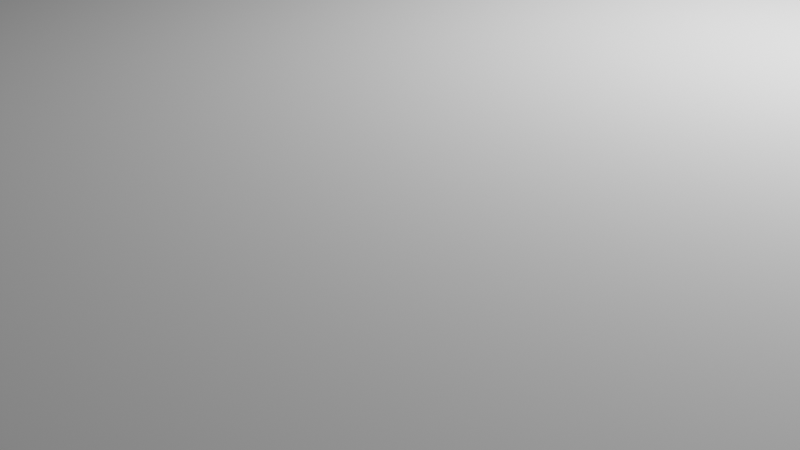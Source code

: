 # Source: hot_end_carriage_tarantula_v1.blend  (saved by Blender 2.92.15; exported with 4.5.12 LTS)
import bpy
from mathutils import Matrix  # noqa: F401  (used for matrix-valued properties, if any)

bpy.ops.wm.read_factory_settings(use_empty=True)
scene = bpy.context.scene
scene.name = 'Scene'

# ---- collections
col_collection = bpy.data.collections.new('Collection'); scene.collection.children.link(col_collection)

# ---- world
world_world = bpy.data.worlds.new('World'); scene.world = world_world
world_world.use_nodes = True; world_world.node_tree.nodes.clear()
_N = world_world.node_tree.nodes; _L = world_world.node_tree.links
n0 = _N.new('ShaderNodeOutputWorld'); n0.name = 'World Output'; n0.location = (300, 300)
n1 = _N.new('ShaderNodeBackground'); n1.name = 'Background'; n1.location = (10, 300)
n1.inputs[0].default_value = (0.05088, 0.05088, 0.05088, 1.0)
_L.new(n1.outputs[0], n0.inputs[0])
n0.is_active_output = True
world_world.color = (0.05088, 0.05088, 0.05088)
world_world.use_sun_shadow = False
world_world.sun_shadow_jitter_overblur = 0.0

# ---- cameras
cam_camera = bpy.data.cameras.new('Camera')
cam_camera.clip_end = 100.0
cam_camera.ortho_scale = 7.314

# ---- lights
light_light = bpy.data.lights.new('Light', 'POINT')
light_light.transmission_factor = 0.0
light_light.energy = 1000.0
light_light.shadow_soft_size = 0.1
light_light.shadow_maximum_resolution = 0.006
light_light.use_absolute_resolution = True

# ---- meshes
me_cube_001 = bpy.data.meshes.new('Cube.001')
me_cube_001.from_pydata([], [], [])
_uv = me_cube_001.uv_layers.new(name='UVMap')
_uv.uv.foreach_set('vector', [])
me_cube_001.use_remesh_fix_poles = True
me_cube_001.use_remesh_preserve_attributes = False
me_cube_001.use_mirror_vertex_groups = False
me_cube_001.update()
me_cube_002 = bpy.data.meshes.new('Cube.002')
me_cube_002.from_pydata([(-1.0, -1.0, -1.0), (-1.0, -1.0, 1.0), (-1.0, 1.0, -1.0), (-1.0, 1.0, 1.0), (1.0, -1.0, -1.0), (1.0, -1.0, 1.0), (1.0, 1.0, -1.0), (1.0, 1.0, 1.0), (0.4286, 1.0, -1.0), (0.4286, 1.0, 1.0), (0.4286, -1.0, -1.0), (0.4286, -1.0, 1.0), (-0.4286, 1.0, -1.0), (-0.4286, -1.0, 1.0), (-0.4286, 1.0, 1.0), (-0.4286, -1.0, -1.0), (-0.4286, -1.882, -1.0), (0.4286, -1.882, -1.0), (0.4286, -1.882, 1.0), (-0.4286, -1.882, 1.0), (0.4286, -1.697, 1.0), (-0.4286, -1.697, -1.0), (-0.4286, -1.697, 1.0), (0.4286, -1.697, -1.0), (-0.4286, -1.297, 1.0), (0.4286, -1.297, -1.0), (0.4286, -1.297, 1.0), (-0.4286, -1.297, -1.0), (-0.1786, 1.0, -1.0), (-0.1786, -1.0, 1.0), (-0.1786, -1.882, 1.0), (-0.1786, 1.0, 1.0), (-0.1786, -1.0, -1.0), (-0.1786, -1.882, -1.0), (-0.1786, -1.697, -1.0), (-0.1786, -1.697, 1.0), (-0.1786, -1.297, -1.0), (-0.1786, -1.297, 1.0), (0.1786, 1.0, 1.0), (0.1786, -1.0, -1.0), (0.1786, -1.882, -1.0), (0.1786, -1.697, -1.0), (0.1786, -1.297, -1.0), (0.1786, 1.0, -1.0), (0.1786, -1.0, 1.0), (0.1786, -1.882, 1.0), (0.1786, -1.697, 1.0), (0.1786, -1.297, 1.0), (0.4286, -2.042, 1.0), (0.4286, -2.042, -1.0), (-0.4286, -2.042, 1.0), (-0.4286, -2.042, -1.0), (-0.1786, -2.042, 1.0), (0.1786, -2.042, -1.0), (0.1786, -2.042, 1.0), (-0.1786, -2.042, -1.0), (0.7857, 0.7868, -1.0), (0.7857, 0.7868, 1.0), (0.7659, 0.5607, -1.0), (0.7659, 0.5607, 1.0), (0.8056, 0.7846, -1.0), (0.8056, 0.7846, 1.0), (0.7468, 0.5672, -1.0), (0.7468, 0.5672, 1.0), (0.8246, 0.7781, -1.0), (0.8246, 0.7781, 1.0), (0.7292, 0.5777, -1.0), (0.7292, 0.5777, 1.0), (0.8422, 0.7676, -1.0), (0.8422, 0.7676, 1.0), (0.7138, 0.5919, -1.0), (0.7138, 0.5919, 1.0), (0.8576, 0.7534, -1.0), (0.8576, 0.7534, 1.0), (0.7011, 0.6092, -1.0), (0.7011, 0.6092, 1.0), (0.8703, 0.7361, -1.0), (0.8703, 0.7361, 1.0), (0.6917, 0.629, -1.0), (0.6917, 0.629, 1.0), (0.8797, 0.7163, -1.0), (0.8797, 0.7163, 1.0), (0.686, 0.6504, -1.0), (0.686, 0.6504, 1.0), (0.8855, 0.6949, -1.0), (0.8855, 0.6949, 1.0), (0.684, 0.6727, -1.0), (0.684, 0.6727, 1.0), (0.8874, 0.6727, -1.0), (0.8874, 0.6727, 1.0), (0.686, 0.6949, -1.0), (0.686, 0.6949, 1.0), (0.8855, 0.6504, -1.0), (0.8855, 0.6504, 1.0), (0.6917, 0.7163, -1.0), (0.6917, 0.7163, 1.0), (0.8797, 0.629, -1.0), (0.8797, 0.629, 1.0), (0.7011, 0.7361, -1.0), (0.7011, 0.7361, 1.0), (0.8703, 0.6092, -1.0), (0.8703, 0.6092, 1.0), (0.8576, 0.5919, -1.0), (0.7138, 0.7534, -1.0), (0.8576, 0.5919, 1.0), (0.7138, 0.7534, 1.0), (0.8422, 0.5777, -1.0), (0.8422, 0.5777, 1.0), (0.7292, 0.7676, -1.0), (0.7292, 0.7676, 1.0), (0.8246, 0.5672, -1.0), (0.8246, 0.5672, 1.0), (0.7468, 0.7781, -1.0), (0.7468, 0.7781, 1.0), (0.8056, 0.5607, -1.0), (0.8056, 0.5607, 1.0), (0.7659, 0.7846, -1.0), (0.7659, 0.7846, 1.0), (0.7857, 0.5585, -1.0), (0.7857, 0.5585, 1.0), (-0.7857, 0.7868, -1.0), (-0.7857, 0.7868, 1.0), (-0.8056, 0.5607, -1.0), (-0.8056, 0.5607, 1.0), (-0.7659, 0.7846, -1.0), (-0.7659, 0.7846, 1.0), (-0.8246, 0.5672, -1.0), (-0.8246, 0.5672, 1.0), (-0.7468, 0.7781, -1.0), (-0.7468, 0.7781, 1.0), (-0.8422, 0.5777, -1.0), (-0.8422, 0.5777, 1.0), (-0.7292, 0.7676, -1.0), (-0.7292, 0.7676, 1.0), (-0.8576, 0.5919, -1.0), (-0.8576, 0.5919, 1.0), (-0.7138, 0.7534, -1.0), (-0.7138, 0.7534, 1.0), (-0.8703, 0.6092, -1.0), (-0.8703, 0.6092, 1.0), (-0.7011, 0.7361, -1.0), (-0.7011, 0.7361, 1.0), (-0.8797, 0.629, -1.0), (-0.8797, 0.629, 1.0), (-0.6917, 0.7163, -1.0), (-0.6917, 0.7163, 1.0), (-0.8855, 0.6504, -1.0), (-0.8855, 0.6504, 1.0), (-0.686, 0.6949, -1.0), (-0.686, 0.6949, 1.0), (-0.8874, 0.6727, -1.0), (-0.8874, 0.6727, 1.0), (-0.684, 0.6727, -1.0), (-0.684, 0.6727, 1.0), (-0.8855, 0.6949, -1.0), (-0.8855, 0.6949, 1.0), (-0.686, 0.6504, -1.0), (-0.686, 0.6504, 1.0), (-0.8797, 0.7163, -1.0), (-0.8797, 0.7163, 1.0), (-0.6917, 0.629, -1.0), (-0.6917, 0.629, 1.0), (-0.8703, 0.7361, -1.0), (-0.7011, 0.6092, -1.0), (-0.8703, 0.7361, 1.0), (-0.7011, 0.6092, 1.0), (-0.7138, 0.5919, -1.0), (-0.7138, 0.5919, 1.0), (-0.8576, 0.7534, -1.0), (-0.8576, 0.7534, 1.0), (-0.7292, 0.5777, -1.0), (-0.7292, 0.5777, 1.0), (-0.8422, 0.7676, -1.0), (-0.8422, 0.7676, 1.0), (-0.7468, 0.5672, -1.0), (-0.7468, 0.5672, 1.0), (-0.8246, 0.7781, -1.0), (-0.8246, 0.7781, 1.0), (-0.7659, 0.5607, -1.0), (-0.7659, 0.5607, 1.0), (-0.8056, 0.7846, -1.0), (-0.8056, 0.7846, 1.0), (-0.7857, 0.5585, -1.0), (-0.7857, 0.5585, 1.0), (0.7857, -0.1603, -1.0), (0.7857, -0.1603, 1.0), (0.7857, 0.1603, -1.0), (0.7857, 0.1603, 1.0), (0.8405, 0.1603, -1.0), (0.8405, 0.1603, 1.0), (0.9286, 0.1603, -1.0), (0.9286, 0.1603, 1.0), (0.9286, -0.1603, -1.0), (0.9286, -0.1603, 1.0), (-0.9286, -0.1603, -1.0), (-0.9286, -0.1603, 1.0), (-0.9286, 0.1603, -1.0), (-0.9286, 0.1603, 1.0), (-0.8405, 0.1603, -1.0), (-0.7857, 0.1603, -1.0), (-0.7857, 0.1603, 1.0), (-0.8405, 0.1603, 1.0), (-0.7857, -0.1603, -1.0), (-0.7857, -0.1603, 1.0), (0.7857, -0.5919, -1.0), (0.7857, -0.5919, 1.0), (0.7578, -0.7491, -1.0), (0.7578, -0.7491, 1.0), (0.7999, -0.5934, -1.0), (0.7999, -0.5934, 1.0), (0.7452, -0.7416, -1.0), (0.7452, -0.7416, 1.0), (0.8136, -0.5981, -1.0), (0.8136, -0.5981, 1.0), (0.7342, -0.7314, -1.0), (0.7342, -0.7314, 1.0), (0.8262, -0.6056, -1.0), (0.8262, -0.6056, 1.0), (0.7251, -0.719, -1.0), (0.7251, -0.719, 1.0), (0.8372, -0.6158, -1.0), (0.8372, -0.6158, 1.0), (0.7184, -0.7049, -1.0), (0.7184, -0.7049, 1.0), (0.8463, -0.6282, -1.0), (0.8463, -0.6282, 1.0), (0.7143, -0.6896, -1.0), (0.853, -0.6423, -1.0), (0.7143, -0.6896, 1.0), (0.853, -0.6423, 1.0), (0.8572, -0.6577, -1.0), (0.8572, -0.6577, 1.0), (0.7129, -0.6736, -1.0), (0.7129, -0.6736, 1.0), (0.8586, -0.6736, -1.0), (0.8586, -0.6736, 1.0), (0.7143, -0.6577, -1.0), (0.7143, -0.6577, 1.0), (0.8572, -0.6896, -1.0), (0.8572, -0.6896, 1.0), (0.7184, -0.6423, -1.0), (0.7184, -0.6423, 1.0), (0.853, -0.7049, -1.0), (0.853, -0.7049, 1.0), (0.7251, -0.6282, -1.0), (0.7251, -0.6282, 1.0), (0.8463, -0.719, -1.0), (0.8463, -0.719, 1.0), (0.7342, -0.6158, -1.0), (0.7342, -0.6158, 1.0), (0.8372, -0.7314, -1.0), (0.8372, -0.7314, 1.0), (0.7452, -0.6056, -1.0), (0.7452, -0.6056, 1.0), (0.8262, -0.7416, -1.0), (0.8262, -0.7416, 1.0), (0.7578, -0.5981, -1.0), (0.7578, -0.5981, 1.0), (0.8136, -0.7491, -1.0), (0.8136, -0.7491, 1.0), (0.7999, -0.7538, -1.0), (0.7999, -0.7538, 1.0), (0.7715, -0.5934, -1.0), (0.7715, -0.5934, 1.0), (0.7857, -0.7554, -1.0), (0.7857, -0.7554, 1.0), (0.7715, -0.7538, -1.0), (0.7715, -0.7538, 1.0), (-0.7857, -0.5919, -1.0), (-0.7857, -0.5919, 1.0), (-0.8136, -0.7491, -1.0), (-0.8136, -0.7491, 1.0), (-0.7715, -0.5934, -1.0), (-0.7715, -0.5934, 1.0), (-0.8262, -0.7416, -1.0), (-0.8262, -0.7416, 1.0), (-0.7578, -0.5981, -1.0), (-0.7578, -0.5981, 1.0), (-0.8372, -0.7314, -1.0), (-0.8372, -0.7314, 1.0), (-0.7452, -0.6056, -1.0), (-0.7452, -0.6056, 1.0), (-0.8463, -0.719, -1.0), (-0.8463, -0.719, 1.0), (-0.7342, -0.6158, -1.0), (-0.7342, -0.6158, 1.0), (-0.7251, -0.6282, -1.0), (-0.7251, -0.6282, 1.0), (-0.853, -0.7049, -1.0), (-0.853, -0.7049, 1.0), (-0.7184, -0.6423, -1.0), (-0.7184, -0.6423, 1.0), (-0.8572, -0.6896, -1.0), (-0.8572, -0.6896, 1.0), (-0.7143, -0.6577, -1.0), (-0.7143, -0.6577, 1.0), (-0.8586, -0.6736, -1.0), (-0.8586, -0.6736, 1.0), (-0.7129, -0.6736, -1.0), (-0.7129, -0.6736, 1.0), (-0.8572, -0.6577, -1.0), (-0.8572, -0.6577, 1.0), (-0.7143, -0.6896, -1.0), (-0.7143, -0.6896, 1.0), (-0.853, -0.6423, -1.0), (-0.853, -0.6423, 1.0), (-0.7184, -0.7049, -1.0), (-0.7184, -0.7049, 1.0), (-0.8463, -0.6282, -1.0), (-0.8463, -0.6282, 1.0), (-0.7251, -0.719, -1.0), (-0.7251, -0.719, 1.0), (-0.8372, -0.6158, -1.0), (-0.8372, -0.6158, 1.0), (-0.7342, -0.7314, -1.0), (-0.7342, -0.7314, 1.0), (-0.8262, -0.6056, -1.0), (-0.8262, -0.6056, 1.0), (-0.7452, -0.7416, -1.0), (-0.7452, -0.7416, 1.0), (-0.7578, -0.7491, -1.0), (-0.7578, -0.7491, 1.0), (-0.8136, -0.5981, -1.0), (-0.8136, -0.5981, 1.0), (-0.7715, -0.7538, -1.0), (-0.7715, -0.7538, 1.0), (-0.7999, -0.5934, -1.0), (-0.7999, -0.5934, 1.0), (-0.7857, -0.7554, -1.0), (-0.7857, -0.7554, 1.0), (-0.7999, -0.7538, -1.0), (-0.7999, -0.7538, 1.0), (0.0, -1.298, -1.0), (0.0, -1.298, 1.0), (-0.1313, -1.654, -1.0), (-0.1313, -1.654, 1.0), (0.03623, -1.302, -1.0), (0.03623, -1.302, 1.0), (-0.1544, -1.623, -1.0), (-0.1544, -1.623, 1.0), (0.07107, -1.314, -1.0), (0.07107, -1.314, 1.0), (-0.1716, -1.587, -1.0), (-0.1716, -1.587, 1.0), (-0.1786, -1.561, -1.0), (0.1032, -1.334, -1.0), (0.1032, -1.334, 1.0), (-0.1786, -1.561, 1.0), (-0.1821, -1.548, -1.0), (-0.1821, -1.548, 1.0), (0.1313, -1.36, -1.0), (0.1313, -1.36, 1.0), (-0.1857, -1.507, -1.0), (-0.1857, -1.507, 1.0), (0.1544, -1.391, -1.0), (0.1544, -1.391, 1.0), (-0.1821, -1.466, -1.0), (-0.1821, -1.466, 1.0), (0.1716, -1.427, -1.0), (0.1716, -1.427, 1.0), (-0.1786, -1.453, -1.0), (-0.1786, -1.453, 1.0), (0.1786, -1.453, -1.0), (-0.1716, -1.427, -1.0), (-0.1716, -1.427, 1.0), (0.1786, -1.453, 1.0), (0.1821, -1.466, -1.0), (0.1821, -1.466, 1.0), (-0.1544, -1.391, -1.0), (-0.1544, -1.391, 1.0), (0.1857, -1.507, -1.0), (0.1857, -1.507, 1.0), (-0.1313, -1.36, -1.0), (0.1821, -1.548, -1.0), (-0.1313, -1.36, 1.0), (0.1821, -1.548, 1.0), (0.1786, -1.561, -1.0), (0.1786, -1.561, 1.0), (-0.1032, -1.334, -1.0), (-0.1032, -1.334, 1.0), (0.1716, -1.587, -1.0), (0.1716, -1.587, 1.0), (-0.07107, -1.314, -1.0), (-0.07107, -1.314, 1.0), (0.1544, -1.623, -1.0), (0.1544, -1.623, 1.0), (-0.03623, -1.302, -1.0), (-0.03623, -1.302, 1.0), (0.1313, -1.654, -1.0), (0.1313, -1.654, 1.0), (0.1032, -1.68, -1.0), (0.1032, -1.68, 1.0), (0.07456, -1.697, 1.0), (0.07456, -1.697, -1.0), (0.07107, -1.699, -1.0), (0.07107, -1.699, 1.0), (0.03623, -1.711, -1.0), (0.03623, -1.711, 1.0), (-0.03623, -1.711, 1.0), (-0.07107, -1.699, 1.0), (-0.07456, -1.697, 1.0), (-6.051e-08, -1.715, 1.0), (-6.051e-08, -1.715, -1.0), (-0.03623, -1.711, -1.0), (-0.07107, -1.699, -1.0), (-0.1032, -1.68, -1.0), (-0.07456, -1.697, -1.0), (-0.1032, -1.68, 1.0), (0.2429, -1.335, -1.0), (0.2206, -1.428, -1.0), (0.2429, -1.335, 1.0), (0.2259, -1.431, -1.0), (0.2221, -1.429, 1.0), (0.2259, -1.431, 1.0), (0.2515, -1.336, -1.0), (0.2515, -1.336, 1.0), (0.2183, -1.426, -1.0), (0.2183, -1.426, 1.0), (0.2598, -1.339, -1.0), (0.2598, -1.339, 1.0), (0.2115, -1.42, -1.0), (0.2115, -1.42, 1.0), (0.2675, -1.344, -1.0), (0.2675, -1.344, 1.0), (0.206, -1.413, -1.0), (0.206, -1.413, 1.0), (0.2742, -1.35, -1.0), (0.2742, -1.35, 1.0), (0.2019, -1.404, -1.0), (0.2019, -1.404, 1.0), (0.2797, -1.357, -1.0), (0.2797, -1.357, 1.0), (0.1994, -1.395, -1.0), (0.1994, -1.395, 1.0), (0.2838, -1.366, -1.0), (0.2838, -1.366, 1.0), (0.1986, -1.385, -1.0), (0.2863, -1.375, -1.0), (0.1986, -1.385, 1.0), (0.2863, -1.375, 1.0), (0.2871, -1.385, -1.0), (0.2871, -1.385, 1.0), (0.1994, -1.375, -1.0), (0.1994, -1.375, 1.0), (0.2019, -1.366, -1.0), (0.2019, -1.366, 1.0), (0.2863, -1.395, -1.0), (0.2863, -1.395, 1.0), (0.206, -1.357, -1.0), (0.206, -1.357, 1.0), (0.2838, -1.404, -1.0), (0.2838, -1.404, 1.0), (0.2115, -1.35, -1.0), (0.2115, -1.35, 1.0), (0.2797, -1.413, -1.0), (0.2797, -1.413, 1.0), (0.2742, -1.42, -1.0), (0.2183, -1.344, -1.0), (0.2742, -1.42, 1.0), (0.2183, -1.344, 1.0), (0.2675, -1.426, -1.0), (0.2675, -1.426, 1.0), (0.2259, -1.339, -1.0), (0.2259, -1.339, 1.0), (0.2598, -1.431, -1.0), (0.2598, -1.431, 1.0), (0.2342, -1.336, -1.0), (0.2342, -1.336, 1.0), (0.2515, -1.434, -1.0), (0.2515, -1.434, 1.0), (0.2429, -1.435, -1.0), (0.2429, -1.435, 1.0), (0.2342, -1.434, -1.0), (0.2342, -1.434, 1.0), (-0.2598, -1.431, -1.0), (-0.2429, -1.335, -1.0), (-0.2598, -1.431, 1.0), (-0.2429, -1.335, 1.0), (-0.2342, -1.336, -1.0), (-0.2675, -1.426, -1.0), (-0.2342, -1.336, 1.0), (-0.2675, -1.426, 1.0), (-0.2259, -1.339, -1.0), (-0.2259, -1.339, 1.0), (-0.2742, -1.42, -1.0), (-0.2742, -1.42, 1.0), (-0.2183, -1.344, -1.0), (-0.2183, -1.344, 1.0), (-0.2797, -1.413, -1.0), (-0.2797, -1.413, 1.0), (-0.2115, -1.35, -1.0), (-0.2115, -1.35, 1.0), (-0.2838, -1.404, -1.0), (-0.2838, -1.404, 1.0), (-0.206, -1.357, -1.0), (-0.206, -1.357, 1.0), (-0.2863, -1.395, -1.0), (-0.2863, -1.395, 1.0), (-0.2019, -1.366, -1.0), (-0.2019, -1.366, 1.0), (-0.2871, -1.385, -1.0), (-0.2871, -1.385, 1.0), (-0.1994, -1.375, -1.0), (-0.1994, -1.375, 1.0), (-0.2863, -1.375, -1.0), (-0.2863, -1.375, 1.0), (-0.1986, -1.385, -1.0), (-0.1986, -1.385, 1.0), (-0.1994, -1.395, -1.0), (-0.1994, -1.395, 1.0), (-0.2838, -1.366, -1.0), (-0.2838, -1.366, 1.0), (-0.2019, -1.404, -1.0), (-0.2019, -1.404, 1.0), (-0.2797, -1.357, -1.0), (-0.2797, -1.357, 1.0), (-0.206, -1.413, -1.0), (-0.206, -1.413, 1.0), (-0.2742, -1.35, -1.0), (-0.2742, -1.35, 1.0), (-0.2115, -1.42, -1.0), (-0.2115, -1.42, 1.0), (-0.2675, -1.344, -1.0), (-0.2675, -1.344, 1.0), (-0.2183, -1.426, -1.0), (-0.2183, -1.426, 1.0), (-0.2598, -1.339, -1.0), (-0.2598, -1.339, 1.0), (-0.2197, -1.427, -1.0), (-0.2221, -1.429, 1.0), (-0.2259, -1.431, -1.0), (-0.2259, -1.431, 1.0), (-0.2515, -1.336, -1.0), (-0.2515, -1.336, 1.0), (-0.2342, -1.434, -1.0), (-0.2342, -1.434, 1.0), (-0.2429, -1.435, -1.0), (-0.2429, -1.435, 1.0), (-0.2515, -1.434, -1.0), (-0.2515, -1.434, 1.0), (-0.2429, -1.719, -1.0), (-0.2429, -1.719, 1.0), (-0.2515, -1.817, -1.0), (-0.2515, -1.817, 1.0), (-0.2342, -1.72, -1.0), (-0.2342, -1.72, 1.0), (-0.2598, -1.815, -1.0), (-0.2598, -1.815, 1.0), (-0.2259, -1.723, -1.0), (-0.2259, -1.723, 1.0), (-0.2675, -1.81, -1.0), (-0.2675, -1.81, 1.0), (-0.2183, -1.727, -1.0), (-0.2183, -1.727, 1.0), (-0.2742, -1.804, -1.0), (-0.2742, -1.804, 1.0), (-0.2115, -1.734, -1.0), (-0.2115, -1.734, 1.0), (-0.2797, -1.796, -1.0), (-0.2797, -1.796, 1.0), (-0.206, -1.741, -1.0), (-0.206, -1.741, 1.0), (-0.2838, -1.788, -1.0), (-0.2838, -1.788, 1.0), (-0.2019, -1.75, -1.0), (-0.2019, -1.75, 1.0), (-0.2863, -1.778, -1.0), (-0.2863, -1.778, 1.0), (-0.1994, -1.759, -1.0), (-0.1994, -1.759, 1.0), (-0.2871, -1.769, -1.0), (-0.2871, -1.769, 1.0), (-0.1986, -1.769, -1.0), (-0.1986, -1.769, 1.0), (-0.2863, -1.759, -1.0), (-0.2863, -1.759, 1.0), (-0.1994, -1.778, -1.0), (-0.1994, -1.778, 1.0), (-0.2838, -1.75, -1.0), (-0.2838, -1.75, 1.0), (-0.2019, -1.788, -1.0), (-0.2019, -1.788, 1.0), (-0.206, -1.796, -1.0), (-0.206, -1.796, 1.0), (-0.2797, -1.741, -1.0), (-0.2797, -1.741, 1.0), (-0.2115, -1.804, -1.0), (-0.2115, -1.804, 1.0), (-0.2742, -1.734, -1.0), (-0.2742, -1.734, 1.0), (-0.2183, -1.81, -1.0), (-0.2183, -1.81, 1.0), (-0.2675, -1.727, -1.0), (-0.2675, -1.727, 1.0), (-0.2221, -1.812, 1.0), (-0.2259, -1.815, -1.0), (-0.2259, -1.815, 1.0), (-0.2598, -1.723, -1.0), (-0.2598, -1.723, 1.0), (-0.2342, -1.817, -1.0), (-0.2342, -1.817, 1.0), (-0.2515, -1.72, -1.0), (-0.2515, -1.72, 1.0), (-0.2429, -1.818, -1.0), (-0.2429, -1.818, 1.0), (0.2429, -1.719, -1.0), (0.2429, -1.719, 1.0), (0.2342, -1.817, -1.0), (0.2342, -1.817, 1.0), (0.2515, -1.72, -1.0), (0.2515, -1.72, 1.0), (0.2259, -1.815, -1.0), (0.2259, -1.815, 1.0), (0.2206, -1.811, -1.0), (0.2221, -1.812, 1.0), (0.2598, -1.723, -1.0), (0.2598, -1.723, 1.0), (0.2183, -1.81, -1.0), (0.2183, -1.81, 1.0), (0.2675, -1.727, -1.0), (0.2675, -1.727, 1.0), (0.2115, -1.804, -1.0), (0.2115, -1.804, 1.0), (0.206, -1.796, -1.0), (0.2742, -1.734, -1.0), (0.206, -1.796, 1.0), (0.2742, -1.734, 1.0), (0.2019, -1.788, -1.0), (0.2019, -1.788, 1.0), (0.2797, -1.741, -1.0), (0.2797, -1.741, 1.0), (0.2838, -1.75, -1.0), (0.1994, -1.778, -1.0), (0.2838, -1.75, 1.0), (0.1994, -1.778, 1.0), (0.1986, -1.769, -1.0), (0.1986, -1.769, 1.0), (0.2863, -1.759, -1.0), (0.2863, -1.759, 1.0), (0.1994, -1.759, -1.0), (0.1994, -1.759, 1.0), (0.2871, -1.769, -1.0), (0.2871, -1.769, 1.0), (0.2019, -1.75, -1.0), (0.2019, -1.75, 1.0), (0.2863, -1.778, -1.0), (0.2863, -1.778, 1.0), (0.206, -1.741, -1.0), (0.206, -1.741, 1.0), (0.2838, -1.788, -1.0), (0.2838, -1.788, 1.0), (0.2115, -1.734, -1.0), (0.2797, -1.796, -1.0), (0.2115, -1.734, 1.0), (0.2797, -1.796, 1.0), (0.2742, -1.804, -1.0), (0.2742, -1.804, 1.0), (0.2183, -1.727, -1.0), (0.2183, -1.727, 1.0), (0.2675, -1.81, -1.0), (0.2675, -1.81, 1.0), (0.2259, -1.723, -1.0), (0.2259, -1.723, 1.0), (0.2598, -1.815, -1.0), (0.2598, -1.815, 1.0), (0.2342, -1.72, -1.0), (0.2342, -1.72, 1.0), (0.2515, -1.817, -1.0), (0.2515, -1.817, 1.0), (0.2429, -1.818, -1.0), (0.2429, -1.818, 1.0)], [], [(5, 11, 10, 4), (14, 12, 2, 3), (13, 29, 31, 14), (2, 0, 1, 3), (0, 15, 13, 1), (6, 8, 9, 7), (6, 7, 5, 4), (20, 18, 17, 23), (19, 16, 51, 50), (38, 44, 11, 9), (27, 15, 32, 36), (14, 31, 28, 12), (42, 39, 10, 25), (16, 33, 55, 51), (15, 27, 24, 13), (24, 37, 29, 13), (11, 26, 25, 10), (21, 16, 19, 22), (26, 20, 23, 25), (27, 21, 22, 24), (42, 36, 32, 39), (18, 45, 54, 48), (43, 39, 32, 28), (38, 9, 8, 43), (8, 10, 39, 43), (26, 11, 44, 47), (37, 47, 44, 29), (31, 29, 44, 38), (31, 38, 43, 28), (28, 32, 15, 12), (52, 50, 51, 55), (48, 54, 53, 49), (54, 52, 55, 53), (40, 17, 49, 53), (45, 30, 52, 54), (33, 40, 53, 55), (17, 18, 48, 49), (30, 19, 50, 52), (57, 56, 60, 61), (61, 60, 64, 65), (65, 64, 68, 69), (69, 68, 72, 73), (72, 76, 77, 73), (76, 80, 81, 77), (80, 84, 85, 81), (84, 88, 89, 85), (88, 92, 93, 89), (92, 96, 97, 93), (96, 100, 101, 97), (100, 102, 104, 101), (102, 106, 107, 104), (106, 110, 111, 107), (110, 114, 115, 111), (114, 118, 119, 115), (118, 58, 59, 119), (58, 62, 63, 59), (62, 66, 67, 63), (66, 70, 71, 67), (71, 70, 74, 75), (75, 74, 78, 79), (79, 78, 82, 83), (83, 82, 86, 87), (87, 86, 90, 91), (91, 90, 94, 95), (95, 94, 98, 99), (99, 98, 103, 105), (105, 103, 108, 109), (109, 108, 112, 113), (113, 112, 116, 117), (117, 116, 56, 57), (103, 8, 6, 68, 64, 60, 56, 116, 112, 108), (69, 7, 9, 105, 109, 113, 117, 57, 61, 65), (121, 120, 124, 125), (125, 124, 128, 129), (129, 128, 132, 133), (133, 132, 136, 137), (136, 140, 141, 137), (140, 144, 145, 141), (144, 148, 149, 145), (148, 152, 153, 149), (152, 156, 157, 153), (156, 160, 161, 157), (160, 163, 165, 161), (163, 166, 167, 165), (166, 170, 171, 167), (170, 174, 175, 171), (174, 178, 179, 175), (178, 182, 183, 179), (182, 122, 123, 183), (122, 126, 127, 123), (126, 130, 131, 127), (130, 134, 135, 131), (135, 134, 138, 139), (139, 138, 142, 143), (143, 142, 146, 147), (147, 146, 150, 151), (151, 150, 154, 155), (155, 154, 158, 159), (159, 158, 162, 164), (164, 162, 168, 169), (169, 168, 172, 173), (173, 172, 176, 177), (177, 176, 180, 181), (181, 180, 120, 121), (172, 2, 12, 136, 132, 128, 124, 120, 180, 176), (137, 14, 3, 173, 177, 181, 121, 125, 129, 133), (185, 184, 186, 187), (190, 191, 189, 187, 186, 188), (190, 192, 193, 191), (192, 184, 185, 193), (186, 118, 114, 188), (115, 119, 187, 189), (196, 197, 195, 194), (197, 196, 198, 199, 200, 201), (199, 202, 203, 200), (202, 194, 195, 203), (182, 199, 198, 122), (200, 183, 123, 201), (205, 204, 208, 209), (209, 208, 212, 213), (213, 212, 216, 217), (217, 216, 220, 221), (220, 224, 225, 221), (224, 227, 229, 225), (227, 230, 231, 229), (230, 234, 235, 231), (234, 238, 239, 235), (238, 242, 243, 239), (242, 246, 247, 243), (246, 250, 251, 247), (250, 254, 255, 251), (254, 258, 259, 255), (258, 260, 261, 259), (260, 264, 265, 261), (264, 266, 267, 265), (206, 207, 267, 266), (206, 210, 211, 207), (210, 214, 215, 211), (215, 214, 218, 219), (219, 218, 222, 223), (223, 222, 226, 228), (228, 226, 232, 233), (233, 232, 236, 237), (237, 236, 240, 241), (241, 240, 244, 245), (245, 244, 248, 249), (249, 248, 252, 253), (253, 252, 256, 257), (257, 256, 262, 263), (263, 262, 204, 205), (72, 68, 6, 4, 254, 250, 246, 242, 238, 234, 230, 227, 224, 220, 216, 212, 208, 204, 262, 256, 252, 248, 244, 240, 236, 232, 226, 222, 218, 214, 10, 8, 103, 98, 94, 90, 86, 82, 78, 74, 70, 66, 62, 58, 118, 186, 184, 192, 190, 188, 114, 110, 106, 102, 100, 96, 92, 88, 84, 80, 76), (254, 4, 10, 214, 210, 206, 266, 264, 260, 258), (215, 11, 5, 255, 259, 261, 265, 267, 207, 211), (255, 5, 7, 69, 73, 77, 81, 85, 89, 93, 97, 101, 104, 107, 111, 115, 189, 191, 193, 185, 187, 119, 59, 63, 67, 71, 75, 79, 83, 87, 91, 95, 99, 105, 9, 11, 215, 219, 223, 228, 233, 237, 241, 245, 249, 253, 257, 263, 205, 209, 213, 217, 221, 225, 229, 231, 235, 239, 243, 247, 251), (269, 268, 272, 273), (273, 272, 276, 277), (277, 276, 280, 281), (281, 280, 284, 285), (284, 286, 287, 285), (286, 290, 291, 287), (290, 294, 295, 291), (294, 298, 299, 295), (298, 302, 303, 299), (302, 306, 307, 303), (306, 310, 311, 307), (310, 314, 315, 311), (314, 318, 319, 315), (318, 320, 321, 319), (320, 324, 325, 321), (324, 328, 329, 325), (328, 330, 331, 329), (270, 271, 331, 330), (270, 274, 275, 271), (274, 278, 279, 275), (279, 278, 282, 283), (283, 282, 288, 289), (289, 288, 292, 293), (293, 292, 296, 297), (297, 296, 300, 301), (301, 300, 304, 305), (305, 304, 308, 309), (309, 308, 312, 313), (313, 312, 316, 317), (317, 316, 322, 323), (323, 322, 326, 327), (327, 326, 268, 269), (274, 0, 2, 172, 168, 162, 158, 154, 150, 146, 142, 138, 134, 130, 126, 122, 198, 196, 194, 202, 199, 182, 178, 174, 170, 166, 163, 160, 156, 152, 148, 144, 140, 136, 12, 15, 314, 310, 306, 302, 298, 294, 290, 286, 284, 280, 276, 272, 268, 326, 322, 316, 312, 308, 304, 300, 296, 292, 288, 282, 278), (314, 15, 0, 274, 270, 330, 328, 324, 320, 318), (169, 173, 3, 1, 275, 279, 283, 289, 293, 297, 301, 305, 309, 313, 317, 323, 327, 269, 273, 277, 281, 285, 287, 291, 295, 299, 303, 307, 311, 315, 13, 14, 137, 141, 145, 149, 153, 157, 161, 165, 167, 171, 175, 179, 183, 200, 203, 195, 197, 201, 123, 127, 131, 135, 139, 143, 147, 151, 155, 159, 164), (275, 1, 13, 315, 319, 321, 325, 329, 331, 271), (333, 332, 336, 337), (337, 336, 340, 341), (341, 340, 345, 346), (346, 345, 350, 351), (350, 354, 355, 351), (354, 358, 359, 355), (358, 362, 366, 367, 365, 359), (366, 370, 371, 367), (370, 373, 375, 371), (373, 376, 380, 381, 377, 375), (380, 384, 385, 381), (384, 388, 389, 385), (388, 390, 391, 389), (393, 394, 395, 392, 391, 390), (394, 396, 397, 395), (396, 402, 401, 397), (398, 401, 402, 403), (399, 398, 403, 404), (400, 399, 404, 406, 405, 407), (405, 334, 335, 407), (335, 334, 338, 339), (339, 338, 342, 343), (343, 342, 344, 348, 349, 347), (349, 348, 352, 353), (353, 352, 356, 357), (360, 363, 364, 361, 357, 356), (364, 363, 368, 369), (369, 368, 372, 374), (374, 372, 378, 379), (379, 378, 382, 383), (383, 382, 386, 387), (387, 386, 332, 333), (400, 35, 30, 45, 46, 392, 395, 397, 401, 398, 399), (406, 34, 344, 342, 338, 334, 405), (41, 393, 390, 388, 384, 380, 376), (36, 42, 362, 358, 354, 350, 345, 340, 336, 332, 386, 382, 378, 372, 368, 363, 360), (347, 35, 400, 407, 335, 339, 343), (392, 46, 377, 381, 385, 389, 391), (365, 47, 37, 361, 364, 369, 374, 379, 383, 387, 333, 337, 341, 346, 351, 355, 359), (393, 41, 40, 33, 34, 406, 404, 403, 402, 396, 394), (410, 408, 414, 415), (415, 414, 418, 419), (419, 418, 422, 423), (423, 422, 426, 427), (426, 430, 431, 427), (430, 434, 435, 431), (434, 437, 439, 435), (437, 440, 441, 439), (446, 447, 441, 440), (446, 450, 451, 447), (450, 454, 455, 451), (454, 456, 458, 455), (456, 460, 461, 458), (460, 464, 465, 461), (464, 468, 469, 465), (468, 470, 471, 469), (470, 472, 473, 471), (472, 411, 413, 473), (416, 417, 412, 413, 411, 409), (416, 420, 421, 417), (421, 420, 424, 425), (425, 424, 428, 429), (429, 428, 432, 433), (433, 432, 436, 438), (438, 436, 442, 443), (443, 442, 444, 445), (445, 444, 448, 449), (449, 448, 452, 453), (453, 452, 457, 459), (459, 457, 462, 463), (463, 462, 466, 467), (467, 466, 408, 410), (420, 362, 42, 25, 23, 41, 376, 373, 370, 366, 409, 411, 472, 470, 468, 464, 460, 456, 454, 450, 446, 440, 437, 434, 430, 426, 422, 418, 414, 408, 466, 462, 457, 452, 448, 444, 442, 436, 432, 428, 424), (362, 420, 416, 409, 366), (421, 365, 367, 412, 417), (413, 412, 367, 371, 375, 377, 46, 20, 26, 47, 365, 421, 425, 429, 433, 438, 443, 445, 449, 453, 459, 463, 467, 410, 415, 419, 423, 427, 431, 435, 439, 441, 447, 451, 455, 458, 461, 465, 469, 471, 473), (477, 475, 478, 480), (480, 478, 482, 483), (483, 482, 486, 487), (487, 486, 490, 491), (490, 494, 495, 491), (494, 498, 499, 495), (498, 502, 503, 499), (502, 506, 507, 503), (506, 508, 509, 507), (508, 512, 513, 509), (512, 516, 517, 513), (516, 520, 521, 517), (520, 524, 525, 521), (524, 528, 530, 531, 529, 525), (530, 534, 535, 531), (534, 536, 537, 535), (536, 538, 539, 537), (538, 474, 476, 539), (474, 479, 481, 476), (479, 484, 485, 481), (485, 484, 488, 489), (489, 488, 492, 493), (493, 492, 496, 497), (500, 501, 497, 496), (501, 500, 504, 505), (505, 504, 510, 511), (511, 510, 514, 515), (515, 514, 518, 519), (519, 518, 522, 523), (523, 522, 526, 527), (527, 526, 532, 533), (533, 532, 475, 477), (357, 361, 521, 525, 529), (521, 361, 37, 24, 22, 35, 347, 349, 353, 357, 529, 531, 535, 537, 539, 476, 481, 485, 489, 493, 497, 501, 505, 511, 515, 519, 523, 527, 533, 477, 480, 483, 487, 491, 495, 499, 503, 507, 509, 513, 517), (520, 360, 356, 528, 524), (356, 352, 348, 344, 34, 21, 27, 36, 360, 520, 516, 512, 508, 506, 502, 498, 494, 490, 486, 482, 478, 475, 532, 526, 522, 518, 514, 510, 504, 500, 496, 492, 488, 484, 479, 474, 538, 536, 534, 530, 528), (541, 540, 544, 545), (545, 544, 548, 549), (549, 548, 552, 553), (553, 552, 556, 557), (556, 560, 561, 557), (560, 564, 565, 561), (564, 568, 569, 565), (568, 572, 573, 569), (572, 576, 577, 573), (576, 580, 581, 577), (580, 582, 583, 581), (582, 586, 587, 583), (586, 590, 591, 587), (590, 595, 596, 594, 591), (595, 599, 600, 596), (599, 603, 604, 600), (603, 542, 543, 604), (542, 546, 547, 543), (546, 550, 551, 547), (550, 554, 555, 551), (555, 554, 558, 559), (559, 558, 562, 563), (563, 562, 566, 567), (567, 566, 570, 571), (571, 570, 574, 575), (575, 574, 578, 579), (579, 578, 584, 585), (585, 584, 588, 589), (589, 588, 592, 593), (593, 592, 597, 598), (598, 597, 601, 602), (602, 601, 540, 541), (590, 33, 16, 21, 34, 556, 552, 548, 544, 540, 601, 597, 592, 588, 584, 578, 574, 570, 566, 562, 558, 554, 550, 546, 542, 603, 599, 595), (556, 34, 33, 590, 586, 582, 580, 576, 572, 568, 564, 560), (591, 594, 30, 35, 557, 561, 565, 569, 573, 577, 581, 583, 587), (557, 35, 22, 19, 30, 594, 596, 600, 604, 543, 547, 551, 555, 559, 563, 567, 571, 575, 579, 585, 589, 593, 598, 602, 541, 545, 549, 553), (606, 605, 609, 610), (610, 609, 615, 616), (616, 615, 619, 620), (620, 619, 624, 626), (624, 629, 630, 626), (629, 631, 633, 630), (631, 637, 638, 633), (637, 641, 642, 638), (641, 645, 646, 642), (645, 649, 650, 646), (649, 652, 654, 650), (652, 655, 656, 654), (655, 659, 660, 656), (659, 663, 664, 660), (663, 667, 668, 664), (667, 669, 670, 668), (669, 607, 608, 670), (607, 611, 612, 608), (611, 613, 617, 618, 614, 612), (617, 621, 622, 618), (622, 621, 623, 625), (625, 623, 627, 628), (628, 627, 632, 634), (634, 632, 635, 636), (636, 635, 639, 640), (640, 639, 643, 644), (644, 643, 647, 648), (648, 647, 651, 653), (653, 651, 657, 658), (658, 657, 661, 662), (662, 661, 665, 666), (666, 665, 605, 606), (612, 614, 45, 18, 20, 46, 653, 658, 662, 666, 606, 610, 616, 620, 626, 630, 633, 638, 642, 646, 650, 654, 656, 660, 664, 668, 670, 608), (653, 46, 45, 614, 618, 622, 625, 628, 634, 636, 640, 644, 648), (613, 40, 41, 651, 647, 643, 639, 635, 632, 627, 623, 621, 617), (651, 41, 23, 17, 40, 613, 611, 607, 669, 667, 663, 659, 655, 652, 649, 645, 641, 637, 631, 629, 624, 619, 615, 609, 605, 665, 661, 657)])
_uv = me_cube_002.uv_layers.new(name='UVMap')
_uv.uv.foreach_set('vector', [0.625, 0.75, 0.625, 0.75, 0.375, 0.75, 0.375, 0.75, 0.625, 0.25, 0.375, 0.25, 0.375, 0.25, 0.625, 0.25, 0.875, 0.75, 0.875, 0.75, 0.875, 0.5, 0.875, 0.5, 0.375, 0.25, 0.375, 0.0, 0.625, 0.0, 0.625, 0.25, 0.375, 1.0, 0.375, 1.0, 0.625, 1.0, 0.625, 1.0, 0.375, 0.5, 0.375, 0.5, 0.625, 0.5, 0.625, 0.5, 0.375, 0.5, 0.625, 0.5, 0.625, 0.75, 0.375, 0.75, 0.625, 0.75, 0.625, 0.75, 0.375, 0.75, 0.375, 0.75, 0.625, 1.0, 0.375, 1.0, 0.375, 1.0, 0.625, 1.0, 0.625, 0.5, 0.625, 0.75, 0.625, 0.75, 0.625, 0.5, 0.125, 0.75, 0.125, 0.75, 0.125, 0.75, 0.125, 0.75, 0.625, 0.25, 0.625, 0.25, 0.375, 0.25, 0.375, 0.25, 0.375, 0.75, 0.375, 0.75, 0.375, 0.75, 0.375, 0.75, 0.125, 0.75, 0.125, 0.75, 0.125, 0.75, 0.125, 0.75, 0.375, 1.0, 0.375, 1.0, 0.625, 1.0, 0.625, 1.0, 0.875, 0.75, 0.875, 0.75, 0.875, 0.75, 0.875, 0.75, 0.625, 0.75, 0.625, 0.75, 0.375, 0.75, 0.375, 0.75, 0.375, 1.0, 0.375, 1.0, 0.625, 1.0, 0.625, 1.0, 0.625, 0.75, 0.625, 0.75, 0.375, 0.75, 0.375, 0.75, 0.375, 1.0, 0.375, 1.0, 0.625, 1.0, 0.625, 1.0, 0.375, 0.75, 0.125, 0.75, 0.125, 0.75, 0.375, 0.75, 0.625, 0.75, 0.625, 0.75, 0.625, 0.75, 0.625, 0.75, 0.375, 0.5, 0.375, 0.75, 0.125, 0.75, 0.125, 0.5, 0.625, 0.5, 0.625, 0.5, 0.375, 0.5, 0.375, 0.5, 0.375, 0.5, 0.375, 0.75, 0.375, 0.75, 0.375, 0.5, 0.625, 0.75, 0.625, 0.75, 0.625, 0.75, 0.625, 0.75, 0.875, 0.75, 0.625, 0.75, 0.625, 0.75, 0.875, 0.75, 0.875, 0.5, 0.875, 0.75, 0.625, 0.75, 0.625, 0.5, 0.625, 0.25, 0.625, 0.5, 0.375, 0.5, 0.375, 0.25, 0.125, 0.5, 0.125, 0.75, 0.125, 0.75, 0.125, 0.5, 0.625, 1.0, 0.625, 1.0, 0.375, 1.0, 0.375, 1.0, 0.625, 0.75, 0.625, 0.75, 0.375, 0.75, 0.375, 0.75, 0.625, 0.75, 0.625, 1.0, 0.375, 1.0, 0.375, 0.75, 0.375, 0.75, 0.375, 0.75, 0.375, 0.75, 0.375, 0.75, 0.625, 0.75, 0.875, 0.75, 0.875, 0.75, 0.625, 0.75, 0.125, 0.75, 0.375, 0.75, 0.375, 0.75, 0.125, 0.75, 0.375, 0.75, 0.625, 0.75, 0.625, 0.75, 0.375, 0.75, 0.875, 0.75, 0.875, 0.75, 0.875, 0.75, 0.875, 0.75, 1.0, 0.75, 1.0, 0.65, 0.9688, 0.65, 0.9688, 0.75, 0.9688, 0.75, 0.9688, 0.65, 0.9375, 0.65, 0.9375, 0.75, 0.9375, 0.75, 0.9375, 0.65, 0.9062, 0.65, 0.9062, 0.75, 0.9062, 0.75, 0.9062, 0.65, 0.875, 0.65, 0.875, 0.75, 0.875, 0.65, 0.8438, 0.65, 0.8438, 0.75, 0.875, 0.75, 0.8438, 0.65, 0.8125, 0.65, 0.8125, 0.75, 0.8438, 0.75, 0.8125, 0.65, 0.7812, 0.65, 0.7812, 0.75, 0.8125, 0.75, 0.7812, 0.65, 0.75, 0.65, 0.75, 0.75, 0.7812, 0.75, 0.75, 0.65, 0.7188, 0.65, 0.7188, 0.75, 0.75, 0.75, 0.7188, 0.65, 0.6875, 0.65, 0.6875, 0.75, 0.7188, 0.75, 0.6875, 0.65, 0.6562, 0.65, 0.6562, 0.75, 0.6875, 0.75, 0.6562, 0.65, 0.625, 0.65, 0.625, 0.75, 0.6562, 0.75, 0.625, 0.65, 0.5938, 0.65, 0.5938, 0.75, 0.625, 0.75, 0.5938, 0.65, 0.5625, 0.65, 0.5625, 0.75, 0.5938, 0.75, 0.5625, 0.65, 0.5312, 0.65, 0.5312, 0.75, 0.5625, 0.75, 0.5312, 0.65, 0.5, 0.65, 0.5, 0.75, 0.5312, 0.75, 0.5, 0.65, 0.4688, 0.65, 0.4688, 0.75, 0.5, 0.75, 0.4688, 0.65, 0.4375, 0.65, 0.4375, 0.75, 0.4688, 0.75, 0.4375, 0.65, 0.4062, 0.65, 0.4062, 0.75, 0.4375, 0.75, 0.4062, 0.65, 0.375, 0.65, 0.375, 0.75, 0.4062, 0.75, 0.375, 0.75, 0.375, 0.65, 0.3438, 0.65, 0.3438, 0.75, 0.3438, 0.75, 0.3438, 0.65, 0.3125, 0.65, 0.3125, 0.75, 0.3125, 0.75, 0.3125, 0.65, 0.2812, 0.65, 0.2812, 0.75, 0.2812, 0.75, 0.2812, 0.65, 0.25, 0.65, 0.25, 0.75, 0.25, 0.75, 0.25, 0.65, 0.2188, 0.65, 0.2188, 0.75, 0.2188, 0.75, 0.2188, 0.65, 0.1875, 0.65, 0.1875, 0.75, 0.1875, 0.75, 0.1875, 0.65, 0.1562, 0.65, 0.1562, 0.75, 0.1562, 0.75, 0.1562, 0.65, 0.125, 0.65, 0.125, 0.75, 0.125, 0.75, 0.125, 0.65, 0.09375, 0.65, 0.09375, 0.75, 0.09375, 0.75, 0.09375, 0.65, 0.0625, 0.65, 0.0625, 0.75, 0.0625, 0.75, 0.0625, 0.65, 0.03125, 0.65, 0.03125, 0.75, 0.03125, 0.75, 0.03125, 0.65, 0.0, 0.65, 0.0, 0.75, 0.375, 0.5308, 0.375, 0.5, 0.375, 0.5, 0.375, 0.5291, 0.375, 0.5277, 0.375, 0.5269, 0.375, 0.5267, 0.375, 0.5269, 0.375, 0.5277, 0.375, 0.5291, 0.625, 0.5291, 0.625, 0.5, 0.625, 0.5, 0.625, 0.5308, 0.625, 0.5291, 0.625, 0.5277, 0.625, 0.5269, 0.625, 0.5267, 0.625, 0.5269, 0.625, 0.5277, 1.0, 0.75, 1.0, 0.65, 0.9688, 0.65, 0.9688, 0.75, 0.9688, 0.75, 0.9688, 0.65, 0.9375, 0.65, 0.9375, 0.75, 0.9375, 0.75, 0.9375, 0.65, 0.9062, 0.65, 0.9062, 0.75, 0.9062, 0.75, 0.9062, 0.65, 0.875, 0.65, 0.875, 0.75, 0.875, 0.65, 0.8438, 0.65, 0.8438, 0.75, 0.875, 0.75, 0.8438, 0.65, 0.8125, 0.65, 0.8125, 0.75, 0.8438, 0.75, 0.8125, 0.65, 0.7812, 0.65, 0.7812, 0.75, 0.8125, 0.75, 0.7812, 0.65, 0.75, 0.65, 0.75, 0.75, 0.7812, 0.75, 0.75, 0.65, 0.7188, 0.65, 0.7188, 0.75, 0.75, 0.75, 0.7188, 0.65, 0.6875, 0.65, 0.6875, 0.75, 0.7188, 0.75, 0.6875, 0.65, 0.6562, 0.65, 0.6562, 0.75, 0.6875, 0.75, 0.6562, 0.65, 0.625, 0.65, 0.625, 0.75, 0.6562, 0.75, 0.625, 0.65, 0.5938, 0.65, 0.5938, 0.75, 0.625, 0.75, 0.5938, 0.65, 0.5625, 0.65, 0.5625, 0.75, 0.5938, 0.75, 0.5625, 0.65, 0.5312, 0.65, 0.5312, 0.75, 0.5625, 0.75, 0.5312, 0.65, 0.5, 0.65, 0.5, 0.75, 0.5312, 0.75, 0.5, 0.65, 0.4688, 0.65, 0.4688, 0.75, 0.5, 0.75, 0.4688, 0.65, 0.4375, 0.65, 0.4375, 0.75, 0.4688, 0.75, 0.4375, 0.65, 0.4062, 0.65, 0.4062, 0.75, 0.4375, 0.75, 0.4062, 0.65, 0.375, 0.65, 0.375, 0.75, 0.4062, 0.75, 0.375, 0.75, 0.375, 0.65, 0.3438, 0.65, 0.3438, 0.75, 0.3438, 0.75, 0.3438, 0.65, 0.3125, 0.65, 0.3125, 0.75, 0.3125, 0.75, 0.3125, 0.65, 0.2812, 0.65, 0.2812, 0.75, 0.2812, 0.75, 0.2812, 0.65, 0.25, 0.65, 0.25, 0.75, 0.25, 0.75, 0.25, 0.65, 0.2188, 0.65, 0.2188, 0.75, 0.2188, 0.75, 0.2188, 0.65, 0.1875, 0.65, 0.1875, 0.75, 0.1875, 0.75, 0.1875, 0.65, 0.1562, 0.65, 0.1562, 0.75, 0.1562, 0.75, 0.1562, 0.65, 0.125, 0.65, 0.125, 0.75, 0.125, 0.75, 0.125, 0.65, 0.09375, 0.65, 0.09375, 0.75, 0.09375, 0.75, 0.09375, 0.65, 0.0625, 0.65, 0.0625, 0.75, 0.0625, 0.75, 0.0625, 0.65, 0.03125, 0.65, 0.03125, 0.75, 0.03125, 0.75, 0.03125, 0.65, 0.0, 0.65, 0.0, 0.75, 0.125, 0.5291, 0.125, 0.5, 0.125, 0.5, 0.125, 0.5308, 0.125, 0.5291, 0.125, 0.5277, 0.125, 0.5269, 0.125, 0.5267, 0.125, 0.5269, 0.125, 0.5277, 0.875, 0.5308, 0.875, 0.5, 0.875, 0.5, 0.875, 0.5291, 0.875, 0.5277, 0.875, 0.5269, 0.875, 0.5267, 0.875, 0.5269, 0.875, 0.5277, 0.875, 0.5291, 0.5, 0.0, 0.45, 0.0, 0.45, 0.25, 0.5, 0.25, 0.45, 0.5, 0.5, 0.5, 0.5, 0.3458, 0.5, 0.25, 0.45, 0.25, 0.45, 0.3458, 0.45, 0.5, 0.45, 0.75, 0.5, 0.75, 0.5, 0.5, 0.45, 0.75, 0.45, 1.0, 0.5, 1.0, 0.5, 0.75, 0.375, 0.605, 0.375, 0.5552, 0.375, 0.5549, 0.375, 0.605, 0.625, 0.5549, 0.625, 0.5552, 0.625, 0.605, 0.625, 0.605, 0.45, 0.25, 0.5, 0.25, 0.5, 0.0, 0.45, 0.0, 0.5, 0.25, 0.45, 0.25, 0.45, 0.4042, 0.45, 0.5, 0.5, 0.5, 0.5, 0.4042, 0.45, 0.5, 0.45, 0.75, 0.5, 0.75, 0.5, 0.5, 0.45, 0.75, 0.45, 1.0, 0.5, 1.0, 0.5, 0.75, 0.125, 0.5552, 0.125, 0.605, 0.125, 0.605, 0.125, 0.5549, 0.875, 0.605, 0.875, 0.5552, 0.875, 0.5549, 0.875, 0.605, 1.0, 0.75, 1.0, 0.65, 0.9688, 0.65, 0.9688, 0.75, 0.9688, 0.75, 0.9688, 0.65, 0.9375, 0.65, 0.9375, 0.75, 0.9375, 0.75, 0.9375, 0.65, 0.9062, 0.65, 0.9062, 0.75, 0.9062, 0.75, 0.9062, 0.65, 0.875, 0.65, 0.875, 0.75, 0.875, 0.65, 0.8438, 0.65, 0.8438, 0.75, 0.875, 0.75, 0.8438, 0.65, 0.8125, 0.65, 0.8125, 0.75, 0.8438, 0.75, 0.8125, 0.65, 0.7812, 0.65, 0.7812, 0.75, 0.8125, 0.75, 0.7812, 0.65, 0.75, 0.65, 0.75, 0.75, 0.7812, 0.75, 0.75, 0.65, 0.7188, 0.65, 0.7188, 0.75, 0.75, 0.75, 0.7188, 0.65, 0.6875, 0.65, 0.6875, 0.75, 0.7188, 0.75, 0.6875, 0.65, 0.6562, 0.65, 0.6562, 0.75, 0.6875, 0.75, 0.6562, 0.65, 0.625, 0.65, 0.625, 0.75, 0.6562, 0.75, 0.625, 0.65, 0.5938, 0.65, 0.5938, 0.75, 0.625, 0.75, 0.5938, 0.65, 0.5625, 0.65, 0.5625, 0.75, 0.5938, 0.75, 0.5625, 0.65, 0.5312, 0.65, 0.5312, 0.75, 0.5625, 0.75, 0.5312, 0.65, 0.5, 0.65, 0.5, 0.75, 0.5312, 0.75, 0.5, 0.65, 0.4688, 0.65, 0.4688, 0.75, 0.5, 0.75, 0.4375, 0.65, 0.4375, 0.75, 0.4688, 0.75, 0.4688, 0.65, 0.4375, 0.65, 0.4062, 0.65, 0.4062, 0.75, 0.4375, 0.75, 0.4062, 0.65, 0.375, 0.65, 0.375, 0.75, 0.4062, 0.75, 0.375, 0.75, 0.375, 0.65, 0.3438, 0.65, 0.3438, 0.75, 0.3438, 0.75, 0.3438, 0.65, 0.3125, 0.65, 0.3125, 0.75, 0.3125, 0.75, 0.3125, 0.65, 0.2812, 0.65, 0.2812, 0.75, 0.2812, 0.75, 0.2812, 0.65, 0.25, 0.65, 0.25, 0.75, 0.25, 0.75, 0.25, 0.65, 0.2188, 0.65, 0.2188, 0.75, 0.2188, 0.75, 0.2188, 0.65, 0.1875, 0.65, 0.1875, 0.75, 0.1875, 0.75, 0.1875, 0.65, 0.1562, 0.65, 0.1562, 0.75, 0.1562, 0.75, 0.1562, 0.65, 0.125, 0.65, 0.125, 0.75, 0.125, 0.75, 0.125, 0.65, 0.09375, 0.65, 0.09375, 0.75, 0.09375, 0.75, 0.09375, 0.65, 0.0625, 0.65, 0.0625, 0.75, 0.0625, 0.75, 0.0625, 0.65, 0.03125, 0.65, 0.03125, 0.75, 0.03125, 0.75, 0.03125, 0.65, 0.0, 0.65, 0.0, 0.75, 0.375, 0.5308, 0.375, 0.5291, 0.375, 0.5, 0.375, 0.75, 0.375, 0.7177, 0.375, 0.7164, 0.375, 0.7149, 0.375, 0.7131, 0.375, 0.7112, 0.375, 0.7092, 0.375, 0.7072, 0.375, 0.7053, 0.375, 0.7035, 0.375, 0.702, 0.375, 0.7007, 0.375, 0.6998, 0.375, 0.6992, 0.375, 0.699, 0.375, 0.6992, 0.375, 0.6998, 0.375, 0.7007, 0.375, 0.702, 0.375, 0.7035, 0.375, 0.7053, 0.375, 0.7072, 0.375, 0.7092, 0.375, 0.7112, 0.375, 0.7131, 0.375, 0.7149, 0.375, 0.7164, 0.375, 0.75, 0.375, 0.5, 0.375, 0.5308, 0.375, 0.533, 0.375, 0.5355, 0.375, 0.5381, 0.375, 0.5409, 0.375, 0.5437, 0.375, 0.5464, 0.375, 0.5488, 0.375, 0.551, 0.375, 0.5528, 0.375, 0.5541, 0.375, 0.5549, 0.375, 0.5552, 0.375, 0.605, 0.375, 0.645, 0.375, 0.645, 0.375, 0.605, 0.375, 0.605, 0.375, 0.5549, 0.375, 0.5541, 0.375, 0.5528, 0.375, 0.551, 0.375, 0.5488, 0.375, 0.5464, 0.375, 0.5437, 0.375, 0.5409, 0.375, 0.5381, 0.375, 0.5355, 0.375, 0.533, 0.375, 0.7177, 0.375, 0.75, 0.375, 0.75, 0.375, 0.7164, 0.375, 0.7177, 0.375, 0.7186, 0.375, 0.7192, 0.375, 0.7194, 0.375, 0.7192, 0.375, 0.7186, 0.625, 0.7164, 0.625, 0.75, 0.625, 0.75, 0.625, 0.7177, 0.625, 0.7186, 0.625, 0.7192, 0.625, 0.7194, 0.625, 0.7192, 0.625, 0.7186, 0.625, 0.7177, 0.625, 0.7177, 0.625, 0.75, 0.625, 0.5, 0.625, 0.5291, 0.625, 0.5308, 0.625, 0.533, 0.625, 0.5355, 0.625, 0.5381, 0.625, 0.5409, 0.625, 0.5437, 0.625, 0.5464, 0.625, 0.5488, 0.625, 0.551, 0.625, 0.5528, 0.625, 0.5541, 0.625, 0.5549, 0.625, 0.605, 0.625, 0.605, 0.625, 0.645, 0.625, 0.645, 0.625, 0.605, 0.625, 0.5552, 0.625, 0.5549, 0.625, 0.5541, 0.625, 0.5528, 0.625, 0.551, 0.625, 0.5488, 0.625, 0.5464, 0.625, 0.5437, 0.625, 0.5409, 0.625, 0.5381, 0.625, 0.5355, 0.625, 0.533, 0.625, 0.5308, 0.625, 0.5, 0.625, 0.75, 0.625, 0.7164, 0.625, 0.7149, 0.625, 0.7131, 0.625, 0.7112, 0.625, 0.7092, 0.625, 0.7072, 0.625, 0.7053, 0.625, 0.7035, 0.625, 0.702, 0.625, 0.7007, 0.625, 0.6998, 0.625, 0.6992, 0.625, 0.699, 0.625, 0.6992, 0.625, 0.6998, 0.625, 0.7007, 0.625, 0.702, 0.625, 0.7035, 0.625, 0.7053, 0.625, 0.7072, 0.625, 0.7092, 0.625, 0.7112, 0.625, 0.7131, 0.625, 0.7149, 0.625, 0.7164, 1.0, 0.75, 1.0, 0.65, 0.9688, 0.65, 0.9688, 0.75, 0.9688, 0.75, 0.9688, 0.65, 0.9375, 0.65, 0.9375, 0.75, 0.9375, 0.75, 0.9375, 0.65, 0.9062, 0.65, 0.9062, 0.75, 0.9062, 0.75, 0.9062, 0.65, 0.875, 0.65, 0.875, 0.75, 0.875, 0.65, 0.8438, 0.65, 0.8438, 0.75, 0.875, 0.75, 0.8438, 0.65, 0.8125, 0.65, 0.8125, 0.75, 0.8438, 0.75, 0.8125, 0.65, 0.7812, 0.65, 0.7812, 0.75, 0.8125, 0.75, 0.7812, 0.65, 0.75, 0.65, 0.75, 0.75, 0.7812, 0.75, 0.75, 0.65, 0.7188, 0.65, 0.7188, 0.75, 0.75, 0.75, 0.7188, 0.65, 0.6875, 0.65, 0.6875, 0.75, 0.7188, 0.75, 0.6875, 0.65, 0.6562, 0.65, 0.6562, 0.75, 0.6875, 0.75, 0.6562, 0.65, 0.625, 0.65, 0.625, 0.75, 0.6562, 0.75, 0.625, 0.65, 0.5938, 0.65, 0.5938, 0.75, 0.625, 0.75, 0.5938, 0.65, 0.5625, 0.65, 0.5625, 0.75, 0.5938, 0.75, 0.5625, 0.65, 0.5312, 0.65, 0.5312, 0.75, 0.5625, 0.75, 0.5312, 0.65, 0.5, 0.65, 0.5, 0.75, 0.5312, 0.75, 0.5, 0.65, 0.4688, 0.65, 0.4688, 0.75, 0.5, 0.75, 0.4375, 0.65, 0.4375, 0.75, 0.4688, 0.75, 0.4688, 0.65, 0.4375, 0.65, 0.4062, 0.65, 0.4062, 0.75, 0.4375, 0.75, 0.4062, 0.65, 0.375, 0.65, 0.375, 0.75, 0.4062, 0.75, 0.375, 0.75, 0.375, 0.65, 0.3438, 0.65, 0.3438, 0.75, 0.3438, 0.75, 0.3438, 0.65, 0.3125, 0.65, 0.3125, 0.75, 0.3125, 0.75, 0.3125, 0.65, 0.2812, 0.65, 0.2812, 0.75, 0.2812, 0.75, 0.2812, 0.65, 0.25, 0.65, 0.25, 0.75, 0.25, 0.75, 0.25, 0.65, 0.2188, 0.65, 0.2188, 0.75, 0.2188, 0.75, 0.2188, 0.65, 0.1875, 0.65, 0.1875, 0.75, 0.1875, 0.75, 0.1875, 0.65, 0.1562, 0.65, 0.1562, 0.75, 0.1562, 0.75, 0.1562, 0.65, 0.125, 0.65, 0.125, 0.75, 0.125, 0.75, 0.125, 0.65, 0.09375, 0.65, 0.09375, 0.75, 0.09375, 0.75, 0.09375, 0.65, 0.0625, 0.65, 0.0625, 0.75, 0.0625, 0.75, 0.0625, 0.65, 0.03125, 0.65, 0.03125, 0.75, 0.03125, 0.75, 0.03125, 0.65, 0.0, 0.65, 0.0, 0.75, 0.125, 0.7177, 0.125, 0.75, 0.125, 0.5, 0.125, 0.5291, 0.125, 0.5308, 0.125, 0.533, 0.125, 0.5355, 0.125, 0.5381, 0.125, 0.5409, 0.125, 0.5437, 0.125, 0.5464, 0.125, 0.5488, 0.125, 0.551, 0.125, 0.5528, 0.125, 0.5541, 0.125, 0.5549, 0.125, 0.605, 0.125, 0.605, 0.125, 0.645, 0.125, 0.645, 0.125, 0.605, 0.125, 0.5552, 0.125, 0.5549, 0.125, 0.5541, 0.125, 0.5528, 0.125, 0.551, 0.125, 0.5488, 0.125, 0.5464, 0.125, 0.5437, 0.125, 0.5409, 0.125, 0.5381, 0.125, 0.5355, 0.125, 0.533, 0.125, 0.5308, 0.125, 0.5, 0.125, 0.75, 0.125, 0.7164, 0.125, 0.7149, 0.125, 0.7131, 0.125, 0.7112, 0.125, 0.7092, 0.125, 0.7072, 0.125, 0.7053, 0.125, 0.7035, 0.125, 0.702, 0.125, 0.7007, 0.125, 0.6998, 0.125, 0.6992, 0.125, 0.699, 0.125, 0.6992, 0.125, 0.6998, 0.125, 0.7007, 0.125, 0.702, 0.125, 0.7035, 0.125, 0.7053, 0.125, 0.7072, 0.125, 0.7092, 0.125, 0.7112, 0.125, 0.7131, 0.125, 0.7149, 0.125, 0.7164, 0.125, 0.7164, 0.125, 0.75, 0.125, 0.75, 0.125, 0.7177, 0.125, 0.7186, 0.125, 0.7192, 0.125, 0.7194, 0.125, 0.7192, 0.125, 0.7186, 0.125, 0.7177, 0.875, 0.5308, 0.875, 0.5291, 0.875, 0.5, 0.875, 0.75, 0.875, 0.7177, 0.875, 0.7164, 0.875, 0.7149, 0.875, 0.7131, 0.875, 0.7112, 0.875, 0.7092, 0.875, 0.7072, 0.875, 0.7053, 0.875, 0.7035, 0.875, 0.702, 0.875, 0.7007, 0.875, 0.6998, 0.875, 0.6992, 0.875, 0.699, 0.875, 0.6992, 0.875, 0.6998, 0.875, 0.7007, 0.875, 0.702, 0.875, 0.7035, 0.875, 0.7053, 0.875, 0.7072, 0.875, 0.7092, 0.875, 0.7112, 0.875, 0.7131, 0.875, 0.7149, 0.875, 0.7164, 0.875, 0.75, 0.875, 0.5, 0.875, 0.5308, 0.875, 0.533, 0.875, 0.5355, 0.875, 0.5381, 0.875, 0.5409, 0.875, 0.5437, 0.875, 0.5464, 0.875, 0.5488, 0.875, 0.551, 0.875, 0.5528, 0.875, 0.5541, 0.875, 0.5549, 0.875, 0.5552, 0.875, 0.605, 0.875, 0.645, 0.875, 0.645, 0.875, 0.605, 0.875, 0.605, 0.875, 0.5549, 0.875, 0.5541, 0.875, 0.5528, 0.875, 0.551, 0.875, 0.5488, 0.875, 0.5464, 0.875, 0.5437, 0.875, 0.5409, 0.875, 0.5381, 0.875, 0.5355, 0.875, 0.533, 0.875, 0.7177, 0.875, 0.75, 0.875, 0.75, 0.875, 0.7164, 0.875, 0.7177, 0.875, 0.7186, 0.875, 0.7192, 0.875, 0.7194, 0.875, 0.7192, 0.875, 0.7186, 1.0, 0.75, 1.0, 0.65, 0.9688, 0.65, 0.9688, 0.75, 0.9688, 0.75, 0.9688, 0.65, 0.9375, 0.65, 0.9375, 0.75, 0.9375, 0.75, 0.9375, 0.65, 0.9062, 0.65, 0.9062, 0.75, 0.9062, 0.75, 0.9062, 0.65, 0.875, 0.65, 0.875, 0.75, 0.875, 0.65, 0.8438, 0.65, 0.8438, 0.75, 0.875, 0.75, 0.8438, 0.65, 0.8125, 0.65, 0.8125, 0.75, 0.8438, 0.75, 0.8125, 0.65, 0.7918, 0.65, 0.7812, 0.65, 0.7812, 0.75, 0.7918, 0.75, 0.8125, 0.75, 0.7812, 0.65, 0.75, 0.65, 0.75, 0.75, 0.7812, 0.75, 0.75, 0.65, 0.7188, 0.65, 0.7188, 0.75, 0.75, 0.75, 0.7188, 0.65, 0.7082, 0.65, 0.6875, 0.65, 0.6875, 0.75, 0.7082, 0.75, 0.7188, 0.75, 0.6875, 0.65, 0.6562, 0.65, 0.6562, 0.75, 0.6875, 0.75, 0.6562, 0.65, 0.625, 0.65, 0.625, 0.75, 0.6562, 0.75, 0.625, 0.65, 0.5938, 0.65, 0.5938, 0.75, 0.625, 0.75, 0.5659, 0.65, 0.5625, 0.65, 0.5625, 0.75, 0.5659, 0.75, 0.5938, 0.75, 0.5938, 0.65, 0.5625, 0.65, 0.5312, 0.65, 0.5312, 0.75, 0.5625, 0.75, 0.5312, 0.65, 0.5, 0.65, 0.5, 0.75, 0.5312, 0.75, 0.4688, 0.75, 0.5, 0.75, 0.5, 0.65, 0.4688, 0.65, 0.4375, 0.75, 0.4688, 0.75, 0.4688, 0.65, 0.4375, 0.65, 0.4341, 0.75, 0.4375, 0.75, 0.4375, 0.65, 0.4341, 0.65, 0.4062, 0.65, 0.4062, 0.75, 0.4062, 0.65, 0.375, 0.65, 0.375, 0.75, 0.4062, 0.75, 0.375, 0.75, 0.375, 0.65, 0.3438, 0.65, 0.3438, 0.75, 0.3438, 0.75, 0.3438, 0.65, 0.3125, 0.65, 0.3125, 0.75, 0.3125, 0.75, 0.3125, 0.65, 0.2918, 0.65, 0.2812, 0.65, 0.2812, 0.75, 0.2918, 0.75, 0.2812, 0.75, 0.2812, 0.65, 0.25, 0.65, 0.25, 0.75, 0.25, 0.75, 0.25, 0.65, 0.2188, 0.65, 0.2188, 0.75, 0.2082, 0.65, 0.1875, 0.65, 0.1875, 0.75, 0.2082, 0.75, 0.2188, 0.75, 0.2188, 0.65, 0.1875, 0.75, 0.1875, 0.65, 0.1562, 0.65, 0.1562, 0.75, 0.1562, 0.75, 0.1562, 0.65, 0.125, 0.65, 0.125, 0.75, 0.125, 0.75, 0.125, 0.65, 0.09375, 0.65, 0.09375, 0.75, 0.09375, 0.75, 0.09375, 0.65, 0.0625, 0.65, 0.0625, 0.75, 0.0625, 0.75, 0.0625, 0.65, 0.03125, 0.65, 0.03125, 0.75, 0.03125, 0.75, 0.03125, 0.65, 0.0, 0.65, 0.0, 0.75, 0.8022, 0.75, 0.875, 0.75, 0.875, 0.75, 0.625, 0.75, 0.625, 0.75, 0.6978, 0.75, 0.7003, 0.75, 0.7246, 0.75, 0.75, 0.75, 0.7754, 0.75, 0.7997, 0.75, 0.1978, 0.75, 0.125, 0.75, 0.125, 0.75, 0.1299, 0.75, 0.1419, 0.75, 0.1581, 0.75, 0.1778, 0.75, 0.375, 0.75, 0.3022, 0.75, 0.3222, 0.75, 0.3419, 0.75, 0.3581, 0.75, 0.3701, 0.75, 0.375, 0.75, 0.125, 0.75, 0.375, 0.75, 0.375, 0.75, 0.3701, 0.75, 0.3581, 0.75, 0.3419, 0.75, 0.3222, 0.75, 0.2997, 0.75, 0.2754, 0.75, 0.25, 0.75, 0.2246, 0.75, 0.2003, 0.75, 0.1778, 0.75, 0.1581, 0.75, 0.1419, 0.75, 0.1299, 0.75, 0.125, 0.75, 0.875, 0.75, 0.875, 0.75, 0.8022, 0.75, 0.8222, 0.75, 0.8419, 0.75, 0.8581, 0.75, 0.8701, 0.75, 0.6978, 0.75, 0.625, 0.75, 0.625, 0.75, 0.6299, 0.75, 0.6419, 0.75, 0.6581, 0.75, 0.6778, 0.75, 0.625, 0.75, 0.625, 0.75, 0.875, 0.75, 0.875, 0.75, 0.8701, 0.75, 0.8581, 0.75, 0.8419, 0.75, 0.8222, 0.75, 0.7997, 0.75, 0.7754, 0.75, 0.75, 0.75, 0.7246, 0.75, 0.7003, 0.75, 0.6778, 0.75, 0.6581, 0.75, 0.6419, 0.75, 0.6299, 0.75, 0.3022, 0.75, 0.375, 0.75, 0.375, 0.75, 0.125, 0.75, 0.125, 0.75, 0.1978, 0.75, 0.2003, 0.75, 0.2246, 0.75, 0.25, 0.75, 0.2754, 0.75, 0.2997, 0.75, 1.0, 0.75, 1.0, 0.65, 0.9688, 0.65, 0.9688, 0.75, 0.9688, 0.75, 0.9688, 0.65, 0.9375, 0.65, 0.9375, 0.75, 0.9375, 0.75, 0.9375, 0.65, 0.9062, 0.65, 0.9062, 0.75, 0.9062, 0.75, 0.9062, 0.65, 0.875, 0.65, 0.875, 0.75, 0.875, 0.65, 0.8438, 0.65, 0.8438, 0.75, 0.875, 0.75, 0.8438, 0.65, 0.8125, 0.65, 0.8125, 0.75, 0.8438, 0.75, 0.8125, 0.65, 0.7812, 0.65, 0.7812, 0.75, 0.8125, 0.75, 0.7812, 0.65, 0.75, 0.65, 0.75, 0.75, 0.7812, 0.75, 0.7188, 0.65, 0.7188, 0.75, 0.75, 0.75, 0.75, 0.65, 0.7188, 0.65, 0.6875, 0.65, 0.6875, 0.75, 0.7188, 0.75, 0.6875, 0.65, 0.6562, 0.65, 0.6562, 0.75, 0.6875, 0.75, 0.6562, 0.65, 0.625, 0.65, 0.625, 0.75, 0.6562, 0.75, 0.625, 0.65, 0.5938, 0.65, 0.5938, 0.75, 0.625, 0.75, 0.5938, 0.65, 0.5625, 0.65, 0.5625, 0.75, 0.5938, 0.75, 0.5625, 0.65, 0.5312, 0.65, 0.5312, 0.75, 0.5625, 0.75, 0.5312, 0.65, 0.5, 0.65, 0.5, 0.75, 0.5312, 0.75, 0.5, 0.65, 0.4688, 0.65, 0.4688, 0.75, 0.5, 0.75, 0.4688, 0.65, 0.4375, 0.65, 0.4375, 0.75, 0.4688, 0.75, 0.4062, 0.65, 0.4062, 0.75, 0.4219, 0.75, 0.4375, 0.75, 0.4375, 0.65, 0.4156, 0.65, 0.4062, 0.65, 0.375, 0.65, 0.375, 0.75, 0.4062, 0.75, 0.375, 0.75, 0.375, 0.65, 0.3438, 0.65, 0.3438, 0.75, 0.3438, 0.75, 0.3438, 0.65, 0.3125, 0.65, 0.3125, 0.75, 0.3125, 0.75, 0.3125, 0.65, 0.2812, 0.65, 0.2812, 0.75, 0.2812, 0.75, 0.2812, 0.65, 0.25, 0.65, 0.25, 0.75, 0.25, 0.75, 0.25, 0.65, 0.2188, 0.65, 0.2188, 0.75, 0.2188, 0.75, 0.2188, 0.65, 0.1875, 0.65, 0.1875, 0.75, 0.1875, 0.75, 0.1875, 0.65, 0.1562, 0.65, 0.1562, 0.75, 0.1562, 0.75, 0.1562, 0.65, 0.125, 0.65, 0.125, 0.75, 0.125, 0.75, 0.125, 0.65, 0.09375, 0.65, 0.09375, 0.75, 0.09375, 0.75, 0.09375, 0.65, 0.0625, 0.65, 0.0625, 0.75, 0.0625, 0.75, 0.0625, 0.65, 0.03125, 0.65, 0.03125, 0.75, 0.03125, 0.75, 0.03125, 0.65, 0.0, 0.65, 0.0, 0.75, 0.375, 0.75, 0.375, 0.75, 0.375, 0.75, 0.375, 0.75, 0.375, 0.75, 0.375, 0.75, 0.375, 0.75, 0.375, 0.75, 0.375, 0.75, 0.375, 0.75, 0.375, 0.75, 0.375, 0.75, 0.375, 0.75, 0.375, 0.75, 0.375, 0.75, 0.375, 0.75, 0.375, 0.75, 0.375, 0.75, 0.375, 0.75, 0.375, 0.75, 0.375, 0.75, 0.375, 0.75, 0.375, 0.75, 0.375, 0.75, 0.375, 0.75, 0.375, 0.75, 0.375, 0.75, 0.375, 0.75, 0.375, 0.75, 0.375, 0.75, 0.375, 0.75, 0.375, 0.75, 0.375, 0.75, 0.375, 0.75, 0.375, 0.75, 0.375, 0.75, 0.375, 0.75, 0.375, 0.75, 0.375, 0.75, 0.375, 0.75, 0.375, 0.75, 0.375, 0.75, 0.375, 0.75, 0.375, 0.75, 0.375, 0.75, 0.375, 0.75, 0.625, 0.75, 0.625, 0.75, 0.625, 0.75, 0.625, 0.75, 0.625, 0.75, 0.625, 0.75, 0.625, 0.75, 0.625, 0.75, 0.625, 0.75, 0.625, 0.75, 0.625, 0.75, 0.625, 0.75, 0.625, 0.75, 0.625, 0.75, 0.625, 0.75, 0.625, 0.75, 0.625, 0.75, 0.625, 0.75, 0.625, 0.75, 0.625, 0.75, 0.625, 0.75, 0.625, 0.75, 0.625, 0.75, 0.625, 0.75, 0.625, 0.75, 0.625, 0.75, 0.625, 0.75, 0.625, 0.75, 0.625, 0.75, 0.625, 0.75, 0.625, 0.75, 0.625, 0.75, 0.625, 0.75, 0.625, 0.75, 0.625, 0.75, 0.625, 0.75, 0.625, 0.75, 0.625, 0.75, 0.625, 0.75, 0.625, 0.75, 0.625, 0.75, 0.625, 0.75, 0.625, 0.75, 0.625, 0.75, 0.625, 0.75, 0.625, 0.75, 1.0, 0.75, 1.0, 0.65, 0.9688, 0.65, 0.9688, 0.75, 0.9688, 0.75, 0.9688, 0.65, 0.9375, 0.65, 0.9375, 0.75, 0.9375, 0.75, 0.9375, 0.65, 0.9062, 0.65, 0.9062, 0.75, 0.9062, 0.75, 0.9062, 0.65, 0.875, 0.65, 0.875, 0.75, 0.875, 0.65, 0.8438, 0.65, 0.8438, 0.75, 0.875, 0.75, 0.8438, 0.65, 0.8125, 0.65, 0.8125, 0.75, 0.8438, 0.75, 0.8125, 0.65, 0.7812, 0.65, 0.7812, 0.75, 0.8125, 0.75, 0.7812, 0.65, 0.75, 0.65, 0.75, 0.75, 0.7812, 0.75, 0.75, 0.65, 0.7188, 0.65, 0.7188, 0.75, 0.75, 0.75, 0.7188, 0.65, 0.6875, 0.65, 0.6875, 0.75, 0.7188, 0.75, 0.6875, 0.65, 0.6562, 0.65, 0.6562, 0.75, 0.6875, 0.75, 0.6562, 0.65, 0.625, 0.65, 0.625, 0.75, 0.6562, 0.75, 0.625, 0.65, 0.5938, 0.65, 0.5938, 0.75, 0.625, 0.75, 0.5938, 0.65, 0.5877, 0.65, 0.5625, 0.65, 0.5625, 0.75, 0.5781, 0.75, 0.5938, 0.75, 0.5625, 0.65, 0.5312, 0.65, 0.5312, 0.75, 0.5625, 0.75, 0.5312, 0.65, 0.5, 0.65, 0.5, 0.75, 0.5312, 0.75, 0.5, 0.65, 0.4688, 0.65, 0.4688, 0.75, 0.5, 0.75, 0.4688, 0.65, 0.4375, 0.65, 0.4375, 0.75, 0.4688, 0.75, 0.4375, 0.65, 0.4062, 0.65, 0.4062, 0.75, 0.4375, 0.75, 0.4062, 0.65, 0.375, 0.65, 0.375, 0.75, 0.4062, 0.75, 0.375, 0.75, 0.375, 0.65, 0.3438, 0.65, 0.3438, 0.75, 0.3438, 0.75, 0.3438, 0.65, 0.3125, 0.65, 0.3125, 0.75, 0.3125, 0.75, 0.3125, 0.65, 0.2812, 0.65, 0.2812, 0.75, 0.25, 0.65, 0.25, 0.75, 0.2812, 0.75, 0.2812, 0.65, 0.25, 0.75, 0.25, 0.65, 0.2188, 0.65, 0.2188, 0.75, 0.2188, 0.75, 0.2188, 0.65, 0.1875, 0.65, 0.1875, 0.75, 0.1875, 0.75, 0.1875, 0.65, 0.1562, 0.65, 0.1562, 0.75, 0.1562, 0.75, 0.1562, 0.65, 0.125, 0.65, 0.125, 0.75, 0.125, 0.75, 0.125, 0.65, 0.09375, 0.65, 0.09375, 0.75, 0.09375, 0.75, 0.09375, 0.65, 0.0625, 0.65, 0.0625, 0.75, 0.0625, 0.75, 0.0625, 0.65, 0.03125, 0.65, 0.03125, 0.75, 0.03125, 0.75, 0.03125, 0.65, 0.0, 0.65, 0.0, 0.75, 0.875, 0.75, 0.875, 0.75, 0.875, 0.75, 0.875, 0.75, 0.875, 0.75, 0.875, 0.75, 0.875, 0.75, 0.875, 0.75, 0.875, 0.75, 0.875, 0.75, 0.875, 0.75, 0.875, 0.75, 0.875, 0.75, 0.875, 0.75, 0.875, 0.75, 0.875, 0.75, 0.875, 0.75, 0.875, 0.75, 0.875, 0.75, 0.875, 0.75, 0.875, 0.75, 0.875, 0.75, 0.875, 0.75, 0.875, 0.75, 0.875, 0.75, 0.875, 0.75, 0.875, 0.75, 0.875, 0.75, 0.875, 0.75, 0.875, 0.75, 0.875, 0.75, 0.875, 0.75, 0.875, 0.75, 0.875, 0.75, 0.875, 0.75, 0.875, 0.75, 0.875, 0.75, 0.875, 0.75, 0.875, 0.75, 0.875, 0.75, 0.875, 0.75, 0.875, 0.75, 0.875, 0.75, 0.875, 0.75, 0.875, 0.75, 0.875, 0.75, 0.125, 0.75, 0.125, 0.75, 0.125, 0.75, 0.125, 0.75, 0.125, 0.75, 0.125, 0.75, 0.125, 0.75, 0.125, 0.75, 0.125, 0.75, 0.125, 0.75, 0.125, 0.75, 0.125, 0.75, 0.125, 0.75, 0.125, 0.75, 0.125, 0.75, 0.125, 0.75, 0.125, 0.75, 0.125, 0.75, 0.125, 0.75, 0.125, 0.75, 0.125, 0.75, 0.125, 0.75, 0.125, 0.75, 0.125, 0.75, 0.125, 0.75, 0.125, 0.75, 0.125, 0.75, 0.125, 0.75, 0.125, 0.75, 0.125, 0.75, 0.125, 0.75, 0.125, 0.75, 0.125, 0.75, 0.125, 0.75, 0.125, 0.75, 0.125, 0.75, 0.125, 0.75, 0.125, 0.75, 0.125, 0.75, 0.125, 0.75, 0.125, 0.75, 0.125, 0.75, 0.125, 0.75, 0.125, 0.75, 0.125, 0.75, 0.125, 0.75, 1.0, 0.75, 1.0, 0.65, 0.9688, 0.65, 0.9688, 0.75, 0.9688, 0.75, 0.9688, 0.65, 0.9375, 0.65, 0.9375, 0.75, 0.9375, 0.75, 0.9375, 0.65, 0.9062, 0.65, 0.9062, 0.75, 0.9062, 0.75, 0.9062, 0.65, 0.875, 0.65, 0.875, 0.75, 0.875, 0.65, 0.8438, 0.65, 0.8438, 0.75, 0.875, 0.75, 0.8438, 0.65, 0.8125, 0.65, 0.8125, 0.75, 0.8438, 0.75, 0.8125, 0.65, 0.7812, 0.65, 0.7812, 0.75, 0.8125, 0.75, 0.7812, 0.65, 0.75, 0.65, 0.75, 0.75, 0.7812, 0.75, 0.75, 0.65, 0.7188, 0.65, 0.7188, 0.75, 0.75, 0.75, 0.7188, 0.65, 0.6875, 0.65, 0.6875, 0.75, 0.7188, 0.75, 0.6875, 0.65, 0.6562, 0.65, 0.6562, 0.75, 0.6875, 0.75, 0.6562, 0.65, 0.625, 0.65, 0.625, 0.75, 0.6562, 0.75, 0.625, 0.65, 0.5938, 0.65, 0.5938, 0.75, 0.625, 0.75, 0.5938, 0.65, 0.5625, 0.65, 0.5625, 0.75, 0.5781, 0.75, 0.5938, 0.75, 0.5625, 0.65, 0.5312, 0.65, 0.5312, 0.75, 0.5625, 0.75, 0.5312, 0.65, 0.5, 0.65, 0.5, 0.75, 0.5312, 0.75, 0.5, 0.65, 0.4688, 0.65, 0.4688, 0.75, 0.5, 0.75, 0.4688, 0.65, 0.4375, 0.65, 0.4375, 0.75, 0.4688, 0.75, 0.4375, 0.65, 0.4062, 0.65, 0.4062, 0.75, 0.4375, 0.75, 0.4062, 0.65, 0.375, 0.65, 0.375, 0.75, 0.4062, 0.75, 0.375, 0.75, 0.375, 0.65, 0.3438, 0.65, 0.3438, 0.75, 0.3438, 0.75, 0.3438, 0.65, 0.3125, 0.65, 0.3125, 0.75, 0.3125, 0.75, 0.3125, 0.65, 0.2812, 0.65, 0.2812, 0.75, 0.2812, 0.75, 0.2812, 0.65, 0.25, 0.65, 0.25, 0.75, 0.25, 0.75, 0.25, 0.65, 0.2188, 0.65, 0.2188, 0.75, 0.2188, 0.75, 0.2188, 0.65, 0.1875, 0.65, 0.1875, 0.75, 0.1875, 0.75, 0.1875, 0.65, 0.1562, 0.65, 0.1562, 0.75, 0.1562, 0.75, 0.1562, 0.65, 0.125, 0.65, 0.125, 0.75, 0.125, 0.75, 0.125, 0.65, 0.09375, 0.65, 0.09375, 0.75, 0.09375, 0.75, 0.09375, 0.65, 0.0625, 0.65, 0.0625, 0.75, 0.0625, 0.75, 0.0625, 0.65, 0.03125, 0.65, 0.03125, 0.75, 0.03125, 0.75, 0.03125, 0.65, 0.0, 0.65, 0.0, 0.75, 0.125, 0.75, 0.125, 0.75, 0.125, 0.75, 0.125, 0.75, 0.125, 0.75, 0.125, 0.75, 0.125, 0.75, 0.125, 0.75, 0.125, 0.75, 0.125, 0.75, 0.125, 0.75, 0.125, 0.75, 0.125, 0.75, 0.125, 0.75, 0.125, 0.75, 0.125, 0.75, 0.125, 0.75, 0.125, 0.75, 0.125, 0.75, 0.125, 0.75, 0.125, 0.75, 0.125, 0.75, 0.125, 0.75, 0.125, 0.75, 0.125, 0.75, 0.125, 0.75, 0.125, 0.75, 0.125, 0.75, 0.125, 0.75, 0.125, 0.75, 0.125, 0.75, 0.125, 0.75, 0.125, 0.75, 0.125, 0.75, 0.125, 0.75, 0.125, 0.75, 0.125, 0.75, 0.125, 0.75, 0.125, 0.75, 0.125, 0.75, 0.875, 0.75, 0.875, 0.75, 0.875, 0.75, 0.875, 0.75, 0.875, 0.75, 0.875, 0.75, 0.875, 0.75, 0.875, 0.75, 0.875, 0.75, 0.875, 0.75, 0.875, 0.75, 0.875, 0.75, 0.875, 0.75, 0.875, 0.75, 0.875, 0.75, 0.875, 0.75, 0.875, 0.75, 0.875, 0.75, 0.875, 0.75, 0.875, 0.75, 0.875, 0.75, 0.875, 0.75, 0.875, 0.75, 0.875, 0.75, 0.875, 0.75, 0.875, 0.75, 0.875, 0.75, 0.875, 0.75, 0.875, 0.75, 0.875, 0.75, 0.875, 0.75, 0.875, 0.75, 0.875, 0.75, 0.875, 0.75, 0.875, 0.75, 0.875, 0.75, 0.875, 0.75, 0.875, 0.75, 0.875, 0.75, 0.875, 0.75, 0.875, 0.75, 1.0, 0.75, 1.0, 0.65, 0.9688, 0.65, 0.9688, 0.75, 0.9688, 0.75, 0.9688, 0.65, 0.9375, 0.65, 0.9375, 0.75, 0.9375, 0.75, 0.9375, 0.65, 0.9062, 0.65, 0.9062, 0.75, 0.9062, 0.75, 0.9062, 0.65, 0.875, 0.65, 0.875, 0.75, 0.875, 0.65, 0.8438, 0.65, 0.8438, 0.75, 0.875, 0.75, 0.8438, 0.65, 0.8125, 0.65, 0.8125, 0.75, 0.8438, 0.75, 0.8125, 0.65, 0.7812, 0.65, 0.7812, 0.75, 0.8125, 0.75, 0.7812, 0.65, 0.75, 0.65, 0.75, 0.75, 0.7812, 0.75, 0.75, 0.65, 0.7188, 0.65, 0.7188, 0.75, 0.75, 0.75, 0.7188, 0.65, 0.6875, 0.65, 0.6875, 0.75, 0.7188, 0.75, 0.6875, 0.65, 0.6562, 0.65, 0.6562, 0.75, 0.6875, 0.75, 0.6562, 0.65, 0.625, 0.65, 0.625, 0.75, 0.6562, 0.75, 0.625, 0.65, 0.5938, 0.65, 0.5938, 0.75, 0.625, 0.75, 0.5938, 0.65, 0.5625, 0.65, 0.5625, 0.75, 0.5938, 0.75, 0.5625, 0.65, 0.5312, 0.65, 0.5312, 0.75, 0.5625, 0.75, 0.5312, 0.65, 0.5, 0.65, 0.5, 0.75, 0.5312, 0.75, 0.5, 0.65, 0.4688, 0.65, 0.4688, 0.75, 0.5, 0.75, 0.4688, 0.65, 0.4375, 0.65, 0.4375, 0.75, 0.4688, 0.75, 0.4375, 0.65, 0.4156, 0.65, 0.4062, 0.65, 0.4062, 0.75, 0.4219, 0.75, 0.4375, 0.75, 0.4062, 0.65, 0.375, 0.65, 0.375, 0.75, 0.4062, 0.75, 0.375, 0.75, 0.375, 0.65, 0.3438, 0.65, 0.3438, 0.75, 0.3438, 0.75, 0.3438, 0.65, 0.3125, 0.65, 0.3125, 0.75, 0.3125, 0.75, 0.3125, 0.65, 0.2812, 0.65, 0.2812, 0.75, 0.2812, 0.75, 0.2812, 0.65, 0.25, 0.65, 0.25, 0.75, 0.25, 0.75, 0.25, 0.65, 0.2188, 0.65, 0.2188, 0.75, 0.2188, 0.75, 0.2188, 0.65, 0.1875, 0.65, 0.1875, 0.75, 0.1875, 0.75, 0.1875, 0.65, 0.1562, 0.65, 0.1562, 0.75, 0.1562, 0.75, 0.1562, 0.65, 0.125, 0.65, 0.125, 0.75, 0.125, 0.75, 0.125, 0.65, 0.09375, 0.65, 0.09375, 0.75, 0.09375, 0.75, 0.09375, 0.65, 0.0625, 0.65, 0.0625, 0.75, 0.0625, 0.75, 0.0625, 0.65, 0.03125, 0.65, 0.03125, 0.75, 0.03125, 0.75, 0.03125, 0.65, 0.0, 0.65, 0.0, 0.75, 0.625, 0.75, 0.625, 0.75, 0.625, 0.75, 0.625, 0.75, 0.625, 0.75, 0.625, 0.75, 0.625, 0.75, 0.625, 0.75, 0.625, 0.75, 0.625, 0.75, 0.625, 0.75, 0.625, 0.75, 0.625, 0.75, 0.625, 0.75, 0.625, 0.75, 0.625, 0.75, 0.625, 0.75, 0.625, 0.75, 0.625, 0.75, 0.625, 0.75, 0.625, 0.75, 0.625, 0.75, 0.625, 0.75, 0.625, 0.75, 0.625, 0.75, 0.625, 0.75, 0.625, 0.75, 0.625, 0.75, 0.625, 0.75, 0.625, 0.75, 0.625, 0.75, 0.625, 0.75, 0.625, 0.75, 0.625, 0.75, 0.625, 0.75, 0.625, 0.75, 0.625, 0.75, 0.625, 0.75, 0.625, 0.75, 0.625, 0.75, 0.625, 0.75, 0.375, 0.75, 0.375, 0.75, 0.375, 0.75, 0.375, 0.75, 0.375, 0.75, 0.375, 0.75, 0.375, 0.75, 0.375, 0.75, 0.375, 0.75, 0.375, 0.75, 0.375, 0.75, 0.375, 0.75, 0.375, 0.75, 0.375, 0.75, 0.375, 0.75, 0.375, 0.75, 0.375, 0.75, 0.375, 0.75, 0.375, 0.75, 0.375, 0.75, 0.375, 0.75, 0.375, 0.75, 0.375, 0.75, 0.375, 0.75, 0.375, 0.75, 0.375, 0.75, 0.375, 0.75, 0.375, 0.75, 0.375, 0.75, 0.375, 0.75, 0.375, 0.75, 0.375, 0.75, 0.375, 0.75, 0.375, 0.75, 0.375, 0.75, 0.375, 0.75, 0.375, 0.75, 0.375, 0.75, 0.375, 0.75, 0.375, 0.75, 0.375, 0.75])
me_cube_002.use_remesh_fix_poles = True
me_cube_002.use_remesh_preserve_attributes = False
me_cube_002.use_mirror_vertex_groups = False
me_cube_002.update()

# ---- objects
ob_light = bpy.data.objects.new('Light', light_light)
ob_camera = bpy.data.objects.new('Camera', cam_camera)
ob_cube = bpy.data.objects.new('Cube', me_cube_001)
ob_cube_001 = bpy.data.objects.new('Cube.001', me_cube_002)

# ---- transforms, parenting, visibility, modifiers, constraints
ob_light.location = (4.076, 1.005, 5.904)
ob_light.rotation_euler = (0.6503, 0.05522, 1.866)
ob_light.lock_rotations_4d = False
ob_light.empty_display_type = 'ARROWS'
ob_light.color = (0.0, 0.0, 0.0, 0.0)
ob_light.lineart.crease_threshold = 0.0
ob_camera.location = (7.359, -6.926, 4.958)
ob_camera.rotation_euler = (1.109, 0.0, 0.8149)
ob_camera.lock_rotations_4d = False
ob_camera.empty_display_type = 'ARROWS'
ob_camera.color = (0.0, 0.0, 0.0, 0.0)
ob_camera.display_type = 'WIRE'
ob_camera.lineart.crease_threshold = 0.0
ob_cube.location = (0.0, 0.0, 0.0)
ob_cube.scale = (2.807, 4.95, 1.0)
ob_cube.lineart.crease_threshold = 0.0
ob_cube_001.location = (0.0, 0.0, 0.0)
ob_cube_001.scale = (35.0, 31.19, 2.5)
ob_cube_001.lineart.crease_threshold = 0.0

# ---- collection membership
col_collection.objects.link(ob_light)
col_collection.objects.link(ob_camera)
col_collection.objects.link(ob_cube)
col_collection.objects.link(ob_cube_001)

# ---- scene / render settings (as saved in the file)
scene.camera = ob_camera
scene.frame_start = 1; scene.frame_end = 250; scene.frame_set(1)
scene.render.engine = 'BLENDER_EEVEE_NEXT'
scene.cycles.use_denoising = False
scene.cycles.samples = 128
scene.cycles.sampling_pattern = 'TABULATED_SOBOL'
scene.cycles.use_adaptive_sampling = False
scene.cycles.use_light_tree = False
scene.view_settings.view_transform = 'Filmic'
scene.unit_settings.scale_length = 0.001
bpy.context.view_layer.update()
